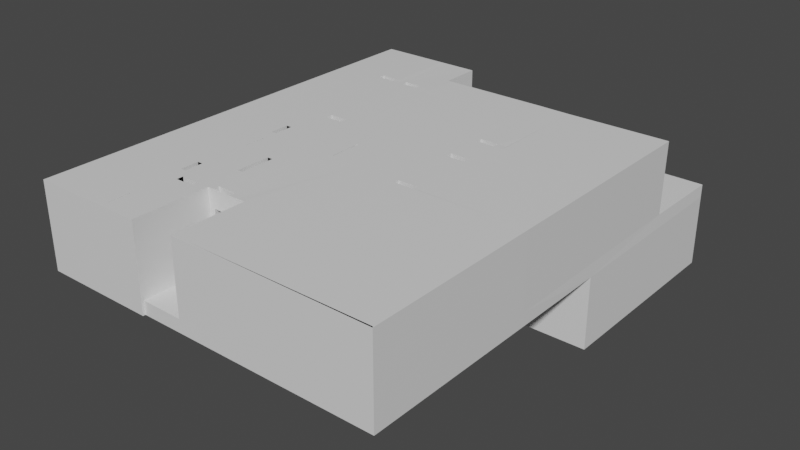 # Source: tanglewood2.blend  (saved by Blender 3.4.6; exported with 4.5.12 LTS)
import bpy
from mathutils import Matrix  # noqa: F401  (used for matrix-valued properties, if any)

bpy.ops.wm.read_factory_settings(use_empty=True)
scene = bpy.context.scene
scene.name = 'Scene'

# ---- collections
col_collection = bpy.data.collections.new('Collection'); scene.collection.children.link(col_collection)

# ---- materials (node trees are filled in below, after node groups)
mat_cool = bpy.data.materials.new('cool')
mat_cool.alpha_threshold = 0.0
mat_cool.use_transparent_shadow = False
mat_cool.roughness = 0.5
mat_cool.line_color = (0.0, 0.0, 0.0, 1.0)

# ---- node groups
ng_auto_smooth = bpy.data.node_groups.new('Auto Smooth', 'GeometryNodeTree')
_s = ng_auto_smooth.interface.new_socket(name='Geometry', in_out='OUTPUT', socket_type='NodeSocketGeometry')
_s = ng_auto_smooth.interface.new_socket(name='Geometry', in_out='INPUT', socket_type='NodeSocketGeometry')
_s = ng_auto_smooth.interface.new_socket(name='Angle', in_out='INPUT', socket_type='NodeSocketFloat')
_s.subtype = 'ANGLE'
_s.min_value = 0.0
_s.max_value = 3.142
ng_auto_smooth.is_modifier = True
_N = ng_auto_smooth.nodes; _L = ng_auto_smooth.links
n0 = _N.new('NodeGroupOutput'); n0.name = 'Group Output'; n0.location = (480, -100)
n1 = _N.new('NodeGroupInput'); n1.name = 'Group Input'; n1.location = (-420, -300)
n2 = _N.new('NodeGroupInput'); n2.name = 'Group Input.001'; n2.location = (-60, -100)
n3 = _N.new('GeometryNodeSetShadeSmooth'); n3.name = 'Set Shade Smooth'; n3.location = (120, -100)
n3.domain = 'EDGE'
n4 = _N.new('GeometryNodeSetShadeSmooth'); n4.name = 'Set Shade Smooth.001'; n4.location = (300, -100)
n5 = _N.new('GeometryNodeInputMeshEdgeAngle'); n5.name = 'Edge Angle'; n5.location = (-420, -220)
n6 = _N.new('GeometryNodeInputEdgeSmooth'); n6.name = 'Is Edge Smooth'; n6.location = (-60, -160)
n7 = _N.new('GeometryNodeInputShadeSmooth'); n7.name = 'Is Face Smooth'; n7.location = (-240, -340)
n8 = _N.new('FunctionNodeBooleanMath'); n8.name = 'Boolean Math'; n8.location = (-60, -220)
n9 = _N.new('FunctionNodeCompare'); n9.name = 'Compare'; n9.location = (-240, -180)
n9.operation = 'LESS_EQUAL'
_L.new(n5.outputs[0], n9.inputs[0])
_L.new(n4.outputs[0], n0.inputs[0])
_L.new(n1.outputs[1], n9.inputs[1])
_L.new(n9.outputs[0], n8.inputs[0])
_L.new(n7.outputs[0], n8.inputs[1])
_L.new(n2.outputs[0], n3.inputs[0])
_L.new(n6.outputs[0], n3.inputs[1])
_L.new(n3.outputs[0], n4.inputs[0])
_L.new(n8.outputs[0], n3.inputs[2])
n0.is_active_output = True

# ---- material node trees
mat_cool.use_nodes = True; mat_cool.node_tree.nodes.clear()
_N = mat_cool.node_tree.nodes; _L = mat_cool.node_tree.links
n0 = _N.new('ShaderNodeOutputMaterial'); n0.name = 'Material Output'; n0.location = (300, 300)
n1 = _N.new('ShaderNodeBsdfPrincipled'); n1.name = 'Principled BSDF'; n1.location = (10, 300)
n1.distribution = 'GGX'
n1.subsurface_method = 'RANDOM_WALK_SKIN'
n1.inputs[0].default_value = (0.7929, 0.7929, 0.7929, 1.0)
n1.inputs[3].default_value = 1.45
n1.inputs[27].default_value = (0.0, 0.0, 0.0, 1.0)
n1.inputs[28].default_value = 1.0
_L.new(n1.outputs[0], n0.inputs[0])
n0.is_active_output = True

# ---- world
world_world = bpy.data.worlds.new('World'); scene.world = world_world
world_world.use_nodes = True; world_world.node_tree.nodes.clear()
_N = world_world.node_tree.nodes; _L = world_world.node_tree.links
n0 = _N.new('ShaderNodeOutputWorld'); n0.name = 'World Output'; n0.location = (300, 300)
n1 = _N.new('ShaderNodeBackground'); n1.name = 'Background'; n1.location = (10, 300)
n1.inputs[0].default_value = (0.05088, 0.05088, 0.05088, 1.0)
_L.new(n1.outputs[0], n0.inputs[0])
n0.is_active_output = True
world_world.color = (0.05088, 0.05088, 0.05088)
world_world.use_sun_shadow = False
world_world.sun_shadow_jitter_overblur = 0.0

# ---- meshes
me_cube = bpy.data.meshes.new('Cube')
me_cube.from_pydata([(5.143, -5.012, 0.3766), (5.143, -5.012, 0.01712), (-4.626, 7.058, 0.3766), (-4.626, 7.058, 0.01712), (-4.626, -5.08, 0.3766), (-4.626, -5.08, 0.01712), (-4.626, -1.034, 0.01712), (5.143, -0.1394, 0.3766), (-4.626, -1.034, 0.3766), (1.316, 2.656, 0.01712), (0.2502, -0.1394, 0.3766), (1.533, -0.1394, 0.3766), (2.042, -0.1394, 0.3766), (0.2502, 0.008131, 0.3766), (0.3975, 0.008131, 0.3766), (2.319, -0.1208, 0.3766), (2.136, 0.008131, 0.3766), (-4.626, 2.838, 0.3766), (-4.626, 2.838, 0.01712), (0.2502, 1.775, 0.3766), (0.3975, 1.775, 0.3766), (2.319, 1.971, 0.3766), (2.136, 1.775, 0.3766), (-0.5516, 1.004, 0.3766), (0.3975, 1.971, 0.3766), (2.042, 1.971, 0.3766), (5.143, 2.656, 0.01712), (-1.48, 5.94, 0.3645), (2.319, 2.945, 0.3766), (2.319, 2.656, 0.01712), (2.056, 2.952, 0.3766), (2.056, 3.132, 0.3766), (1.533, 0.008131, 0.3766), (1.537, 1.775, 0.3766), (1.316, 1.971, 0.3766), (1.316, 2.952, 0.3766), (1.319, 3.135, 0.3795), (-0.3177, -5.012, 0.3766), (-0.3177, -5.012, 0.01712), (-0.5516, -2.782, 0.3766), (-0.3177, -0.1394, 0.3766), (-0.521, 0.008131, 0.3766), (-1.488, -5.08, 0.3766), (-1.488, -5.08, 0.01712), (-1.488, -0.983, 0.3766), (-1.488, 1.775, 0.3766), (-4.626, 5.118, 0.3766), (-4.626, 5.118, 0.01712), (5.116, 5.941, 0.3766), (-1.643, 5.942, 0.01712), (2.319, 6.286, 0.01712), (1.316, 6.283, 0.01712), (-1.635, 7.058, 0.01712), (-2.079, -5.06, 0.3766), (-1.613, 7.058, 0.3766), (-1.635, -0.983, 0.3766), (-1.635, 1.971, 0.3766), (-1.635, 5.118, 0.3766), (-2.555, -0.2443, 0.3766), (-2.555, 1.775, 0.3766), (-2.555, 1.971, 0.3766), (-2.555, 2.952, 0.3766), (-2.555, 5.118, 0.3766), (-2.575, -0.1394, 0.3766), (-2.703, 0.008131, 0.3766), (-2.703, 0.716, 0.3766), (-2.703, 5.118, 0.3766), (-1.84, 1.775, 0.3766), (-1.84, 1.971, 0.3766), (-3.167, -0.1394, 0.3766), (-1.488, -5.012, 0.01712), (-0.3177, -2.782, 0.3766), (-1.488, -2.782, 0.3766), (-1.642, -1.929, 0.3766), (-2.555, -2.703, 0.3766), (-2.703, -2.782, 0.3766), (-2.555, -2.201, 0.3766), (-0.3177, -2.961, 0.3766), (-1.488, -2.961, 0.3766), (-1.635, -3.14, 0.3766), (-2.334, -3.14, 0.3766), (-4.607, 7.032, 0.3766), (-4.426, -0.1394, 0.3766), (-4.603, 0.008131, 0.3766), (-4.426, 2.952, 0.3766), (-4.605, 5.118, 0.3766), (-4.426, -2.782, 0.3766), (-4.426, -3.14, 0.3766), (-0.3177, -1.461, 0.3766), (-1.495, -1.929, 0.3766), (-2.555, -0.7948, 0.3766), (-2.703, -1.461, 0.3766), (-4.426, -1.461, 0.3766), (1.556, 2.952, 0.3766), (-2.703, 2.838, 0.3766), (-4.603, 2.838, 0.3766), (1.319, 5.933, 0.3755), (-1.635, 4.933, 0.3766), (-2.777, 4.933, 0.3766), (-2.438, 4.933, 0.3766), (-4.426, 4.933, 0.3766), (2.315, 5.944, 0.3664), (-2.438, 5.118, 0.3766), (-2.777, 4.933, 2.377), (-3.316, -0.1394, 0.3766), (-3.276, 4.933, 0.3766), (-3.276, 5.118, 0.3766), (-2.777, 5.112, 2.377), (-2.777, 5.118, 0.3766), (-2.334, 1.775, 0.3766), (-2.334, 1.971, 0.3766), (-1.84, -3.14, 0.3766), (-1.944, 4.933, 0.3766), (-1.944, 5.118, 0.3766), (-2.555, -5.06, 0.3766), (-4.426, -5.06, 0.3766), (-0.5516, -2.961, 0.3766), (-1.635, -2.961, 0.3766), (-2.555, -2.961, 0.3766), (-2.703, -2.961, 0.3766), (-2.334, -2.961, 0.3766), (-3.167, -2.961, 0.3766), (-4.426, -2.961, 0.3766), (-3.316, -2.961, 0.3766), (-2.803, -2.961, 0.3766), (-1.84, -2.961, 0.3766), (-0.3177, -2.703, 0.3766), (-2.703, -2.703, 0.3766), (-0.3177, -2.201, 0.3766), (-2.703, -2.201, 0.3766), (-0.3177, -0.983, 0.3766), (-3.167, -0.983, 0.3766), (-4.426, -0.983, 0.3766), (-3.316, -0.983, 0.3766), (-4.626, 7.058, 2.377), (-1.613, 7.058, 2.377), (5.143, -0.1208, 2.377), (0.2502, -0.1394, 2.377), (1.533, -0.1394, 2.377), (2.042, -0.1394, 2.38), (0.3975, 0.008131, 2.377), (2.319, -0.1208, 2.377), (2.136, 0.008131, 2.377), (5.143, 1.775, 2.377), (0.3975, 1.775, 2.377), (2.319, 1.971, 2.377), (5.143, 1.971, 2.377), (5.143, 2.952, 2.377), (5.143, 3.132, 2.377), (2.319, 2.952, 2.377), (-1.488, 1.775, 2.377), (5.143, 5.941, 2.377), (-1.635, 1.971, 2.377), (-2.555, 1.775, 2.377), (-2.555, 1.971, 2.377), (-2.555, 2.952, 2.377), (-2.703, 0.716, 2.377), (5.143, -5.012, 2.377), (-4.426, 2.952, 2.377), (5.143, 2.838, 2.377), (-2.703, 2.838, 2.377), (-4.603, 2.838, 2.377), (2.318, 5.908, 2.373), (1.324, 5.918, 2.376), (-1.48, 5.918, 2.379), (-1.635, 4.933, 2.377), (-4.426, 4.933, 2.377), (-4.626, 5.118, 2.377), (-1.635, 5.118, 2.377), (-4.605, 5.118, 2.377), (-3.276, 4.933, 2.377), (-3.276, 5.118, 2.377), (-2.334, 1.775, 2.377), (-2.334, 1.971, 2.377), (-1.84, 1.775, 2.377), (-1.84, 1.971, 2.377), (-1.944, 4.933, 2.377), (-1.944, 5.118, 2.377), (0.0136, -0.1394, 0.3766), (0.0136, 0.008131, 0.3766), (0.0136, -2.782, 0.3766), (0.0136, -3.14, 0.3766), (0.0136, -1.461, 0.3766), (0.0136, -2.961, 0.3766), (0.0136, -2.703, 0.3766), (0.0136, -2.201, 0.3766), (0.0136, -0.983, 0.3766), (2.042, 0.008131, 0.3766), (2.042, 1.775, 0.3766), (1.556, 3.132, 0.3766), (1.537, 1.971, 0.3766), (0.2502, 1.004, 0.3766), (-0.5171, 1.004, 0.3766), (-1.488, 1.004, 0.3766), (-2.555, 1.004, 0.3766), (0.0136, 1.004, 0.3766), (0.2502, 0.716, 0.3766), (-0.5516, 0.2327, 0.3766), (-2.555, 0.716, 0.3766), (0.2502, 0.189, 0.3766), (-2.555, 0.189, 0.3766), (-2.703, 0.189, 0.3766), (0.3975, 1.971, 2.377), (1.537, 1.775, 2.377), (1.537, 1.971, 2.377), (-0.521, 0.008131, 2.377), (-0.3177, -2.961, 2.377), (-0.3177, -5.012, 2.377), (0.0136, 0.008131, 2.377), (-0.5516, 1.004, 2.377), (-0.5171, 1.004, 2.377), (0.0136, 1.004, 2.377), (-1.635, -4.063, 0.3766), (-2.555, -4.063, 0.3766), (-1.488, -5.08, 2.377), (-1.635, -2.961, 2.377), (-1.635, -3.14, 2.377), (-1.84, -3.14, 2.377), (-2.079, -5.06, 2.377), (-1.84, -2.961, 2.377), (-1.495, -1.929, 2.377), (-1.642, -1.929, 2.377), (-1.488, -4.063, 2.377), (-1.635, -4.063, 2.377), (-2.555, -4.063, 2.377), (-2.555, -4.297, 0.3766), (-2.555, -4.856, 0.3766), (-4.626, -5.08, 2.377), (-2.555, -2.703, 2.377), (-2.703, -2.782, 2.377), (-2.334, -3.14, 2.377), (-4.426, -2.782, 2.377), (-4.426, -3.14, 2.377), (-2.555, -1.461, 2.377), (-2.703, -1.461, 2.377), (-4.426, -1.461, 2.377), (-2.555, -5.06, 2.377), (-4.426, -5.06, 2.377), (-2.555, -2.961, 2.377), (-2.334, -2.961, 2.377), (-2.703, -2.703, 2.377), (-2.555, -2.201, 2.377), (-2.703, -2.201, 2.377), (-3.167, -0.983, 2.377), (-2.555, -4.297, 2.377), (-2.555, -4.856, 2.377), (-4.426, -0.7948, 0.3766), (-3.316, -0.7948, 0.3766), (-4.426, -0.2443, 0.3766), (-3.316, -0.2443, 0.3766), (-1.488, -2.961, 0.4156), (-0.5516, -2.961, 0.4156), (-0.5516, -2.782, 0.4156), (-1.488, -2.782, 0.4156), (-4.626, -0.983, 2.377), (-1.488, -0.983, 2.377), (-1.635, -0.983, 2.377), (-2.555, -0.2443, 2.377), (-2.575, -0.1394, 2.377), (-2.703, 0.008131, 2.377), (-3.167, -0.1394, 2.377), (-4.603, 0.008131, 2.377), (-1.488, 1.004, 2.377), (-2.555, 1.004, 2.377), (-2.555, 0.716, 2.377), (-2.555, 0.189, 2.377), (-2.703, 0.189, 2.377), (-2.555, -0.7948, 2.377), (2.136, 1.775, 2.377), (2.042, 1.971, 2.377), (2.042, 1.775, 2.377), (1.533, 0.008131, 2.377), (2.056, 3.132, 2.377), (2.056, 2.952, 2.377), (1.316, 2.952, 2.377), (1.556, 2.952, 2.377), (1.316, 3.132, 2.377), (1.556, 3.132, 2.377), (-4.626, 2.838, 2.377), (1.316, 8.276, 0.3766), (5.143, 8.276, 0.3766), (5.143, 8.276, 0.01712), (1.316, 8.276, 0.01712), (5.143, 2.656, -1.983), (2.319, 2.656, -1.983), (1.316, 8.276, -1.983), (5.143, 8.276, -1.983), (2.321, 3.282, 0.3771), (1.319, 3.282, 0.3771), (2.319, 3.282, 0.2271), (1.316, 3.282, 0.2271), (2.319, 3.482, 0.2271), (1.316, 3.482, 0.2271), (2.319, 3.482, 0.07712), (1.316, 3.482, 0.07712), (2.319, 3.682, 0.07712), (1.316, 3.682, 0.07712), (2.319, 3.682, -0.07288), (1.316, 3.682, -0.07288), (2.319, 3.882, -0.07288), (1.316, 3.882, -0.07288), (2.319, 3.882, -0.2229), (1.316, 3.882, -0.2229), (2.319, 4.082, -0.2229), (1.316, 4.082, -0.2229), (2.319, 4.082, -0.3729), (1.316, 4.082, -0.3729), (2.319, 4.282, -0.3729), (1.316, 4.282, -0.3729), (2.319, 4.282, -0.5229), (1.316, 4.282, -0.5229), (2.319, 4.482, -0.5229), (1.316, 4.482, -0.5229), (2.319, 4.482, -0.6729), (1.316, 4.482, -0.6729), (2.319, 4.682, -0.6729), (1.316, 4.682, -0.6729), (2.319, 4.682, -0.8229), (1.316, 4.682, -0.8229), (2.319, 4.882, -0.8229), (1.316, 4.882, -0.8229), (2.319, 4.882, -0.9729), (1.316, 4.882, -0.9729), (2.319, 5.082, -0.9729), (1.316, 5.082, -0.9729), (2.319, 5.082, -1.123), (1.316, 5.082, -1.123), (2.319, 5.282, -1.123), (1.316, 5.282, -1.123), (2.319, 5.282, -1.273), (1.316, 5.282, -1.273), (2.319, 5.482, -1.273), (1.316, 5.482, -1.273), (2.319, 5.482, -1.423), (1.316, 5.482, -1.423), (2.319, 5.682, -1.423), (1.316, 5.682, -1.423), (2.319, 5.682, -1.573), (1.316, 5.682, -1.573), (2.319, 5.882, -1.573), (1.316, 5.882, -1.573), (2.319, 5.885, -1.724), (1.316, 3.283, -1.958), (1.316, 5.882, -1.721), (2.319, 6.085, -1.724), (1.316, 6.082, -1.721), (2.319, 6.085, -1.874), (1.316, 6.082, -1.871), (2.319, 6.285, -1.874), (1.316, 6.282, -1.871), (2.319, 6.285, -1.983), (1.316, 6.282, -1.972), (1.327, 3.943, 2.376), (1.336, 3.132, 2.377), (1.324, 5.94, 2.376), (-1.635, 0.9838, 0.3766), (-2.555, 0.9838, 0.3766), (-1.635, 0.9838, 2.377), (-2.555, 0.9838, 2.377), (-2.079, -4.082, 0.3766), (-2.535, -4.082, 0.3766), (-2.079, -4.082, 2.377), (-2.535, -5.06, 0.3766), (-2.535, -4.856, 0.3766), (-1.488, -5.009, 0.3766), (-2.535, -4.297, 0.3766), (-2.535, -4.856, 2.377), (-2.535, -5.06, 2.377), (-2.535, -4.297, 2.377), (0.2502, -4.971, 0.3766), (0.2502, -4.971, 2.377), (5.116, 5.92, 2.377), (-2.575, -0.7948, 0.3766), (-2.575, -0.983, 0.3766), (-2.575, -0.2443, 0.3766), (-2.575, -0.7948, 2.377), (-2.575, -0.983, 2.377), (-2.575, -0.2443, 2.377), (-1.635, 7.032, 0.3766), (-2.703, 7.032, 0.3766), (-2.555, 7.032, 0.3766), (-2.703, 7.032, 2.377), (-2.555, 7.032, 2.377), (-1.635, 7.032, 2.377), (-4.607, 7.032, 2.377), (-2.703, 5.112, 2.377), (-1.613, 5.941, 0.3766), (-1.613, 5.941, 2.377), (2.5, 2.656, 0.01712), (2.5, 6.285, 0.01712), (2.5, 2.656, -1.983), (2.5, 6.285, -1.983), (2.309, 3.932, 2.373), (2.302, 3.133, 2.371), (2.333, 5.929, 2.373), (1.316, 5.929, 0.01712), (-2.555, 5.118, 2.37), (-2.438, 4.933, 2.37), (-2.438, 5.118, 2.37), (2.042, 0.008131, 2.38), (-0.5516, 0.7904, 0.3766), (-0.5171, 0.7904, 0.3766), (-0.5516, 0.9404, 2.377), (-0.5171, 0.9404, 2.377), (-0.521, 0.2327, 0.3766), (-0.5516, 0.08266, 2.377), (-0.521, 0.08266, 2.377), (5.12, -4.995, 0.3766), (5.12, -0.1394, 0.3766), (5.12, -0.1208, 2.377), (5.12, -4.977, 2.377), (-2.535, -4.082, 2.377), (-0.5516, -2.961, 2.372), (-0.5516, -2.782, 2.372), (-0.7972, -2.961, 0.4156), (-0.7972, -2.782, 0.4156), (-0.7972, -2.961, 2.372), (-0.7972, -2.782, 2.372), (-1.488, -2.961, 2.376), (-1.488, -2.782, 2.376), (-1.317, -2.782, 0.4156), (-1.317, -2.961, 0.4156), (-1.317, -2.782, 2.376), (-1.317, -2.961, 2.376), (-2.777, 4.933, 1.877), (-2.777, 5.112, 1.877), (-3.276, 5.118, 1.877), (-3.276, 4.933, 1.877), (-2.334, 1.971, 1.877), (-2.334, 1.775, 1.877), (-1.944, 5.118, 1.877), (-1.944, 4.933, 1.877), (-1.839, 1.971, 1.877), (-1.84, 1.775, 1.877), (-1.839, -2.961, 1.877), (-1.839, -3.14, 1.877), (-2.703, 0.716, 1.877), (-2.555, 0.716, 1.877), (-2.703, -2.201, 1.877), (-2.555, -2.201, 1.877), (-2.703, 0.189, 1.877), (-2.555, 0.189, 1.877), (2.056, 3.132, 1.877), (2.056, 2.952, 1.877), (1.555, 3.132, 1.877), (1.556, 2.952, 1.877), (1.537, 1.775, 1.877), (1.537, 1.971, 1.877), (-1.494, -1.929, 1.877), (-1.641, -1.929, 1.877), (-2.334, -2.961, 1.877), (-2.334, -3.14, 1.877), (-2.703, -2.703, 1.877), (-2.555, -2.703, 1.877), (-1.487, -0.983, 1.877), (-1.634, -0.983, 1.877), (2.042, 1.971, 1.877), (2.042, 1.775, 1.874), (-2.534, -4.297, 1.877), (-2.555, -4.297, 1.877), (-2.534, -4.856, 1.877), (-2.555, -4.856, 1.877), (-2.574, -0.2443, 1.877), (-2.555, -0.2443, 1.877), (-2.574, -0.7948, 1.877), (-2.555, -0.7948, 1.877), (-2.438, 5.118, 1.87), (-2.438, 4.933, 1.87), (2.042, 0.008131, 1.88), (2.042, -0.1394, 1.88), (-0.5509, 0.7904, 1.877), (-0.5165, 0.7904, 1.877), (-0.5516, 0.2327, 1.877), (-0.521, 0.2327, 1.877), (1.533, -0.1394, 1.877), (1.531, 0.008131, 1.877), (-2.334, 1.775, 0.3979), (-1.84, 1.775, 0.3979), (-2.334, 1.971, 0.3979), (-1.84, 1.971, 0.3979), (2.053, 2.952, 0.3979), (1.555, 2.952, 0.3979), (-2.438, 5.118, 0.3902), (-2.438, 4.933, 0.3893), (-3.276, 5.118, 0.3916), (-3.276, 4.933, 0.3916), (-1.944, 4.933, 0.3916), (-1.944, 5.118, 0.3916), (-1.84, -2.961, 0.3979), (-1.84, -3.14, 0.3979), (-2.334, -2.961, 0.3979), (-2.703, -2.201, 0.3979), (-2.703, -2.703, 0.3979), (1.532, -0.1394, 0.3979), (2.042, -0.1394, 0.3979), (-2.555, 0.716, 0.3979), (-2.555, 0.189, 0.3979), (-2.703, 0.189, 0.3979), (1.537, 1.971, 0.3979), (1.537, 1.775, 0.3979), (-2.555, -4.297, 0.3979), (-2.555, -4.856, 0.3979), (1.556, 3.132, 0.3979), (-2.555, -2.201, 0.3979), (-2.334, -3.14, 0.3979), (-2.575, -0.7948, 0.3979), (-2.555, -0.7948, 0.3979), (-2.575, -0.2443, 0.3979), (2.057, 3.132, 0.3979), (2.042, 1.971, 0.3979), (2.042, 1.775, 0.3979), (-2.535, -4.297, 0.3979), (-2.535, -4.856, 0.3979), (-2.777, 5.118, 0.3909), (-2.777, 4.933, 0.3903), (2.042, 0.008131, 0.3979), (1.532, 0.008131, 0.3979), (-2.555, -2.703, 0.3979), (-2.703, 0.716, 0.3979), (-2.555, -0.2443, 0.3979), (-0.7972, -2.782, 1.873), (-0.7972, -2.961, 1.873), (-1.317, -2.782, 1.876), (-1.317, -2.961, 1.876), (2.319, 3.135, 0.3766), (0.3975, 0.008131, 1.877), (0.3975, 1.775, 1.877), (0.2502, -0.1394, 1.877), (2.319, 1.971, 1.877), (0.3975, 0.008131, 1.502), (1.533, -0.1394, 1.502), (0.3975, 1.971, 1.877), (0.0136, 0.008131, 1.877), (-0.521, 0.008131, 1.877), (0.0136, 1.004, 1.877), (-0.5171, 1.004, 1.877), (-0.5516, 1.004, 1.877), (-0.5516, -2.916, 1.873), (0.3975, 1.775, 1.502), (0.2502, -0.1394, 1.502), (1.537, 1.971, 1.502), (1.537, 1.775, 1.502), (1.532, 0.008131, 1.502), (-0.5516, -2.961, 1.873), (-0.5516, -2.782, 1.873), (-1.635, 1.971, 1.877), (-1.635, 4.933, 1.877), (-1.488, -2.961, 1.876), (-1.488, -2.782, 1.876), (-4.426, 4.933, 1.877), (-1.488, 1.775, 1.877), (2.306, 3.133, 1.872), (-4.426, 2.952, 1.877), (-2.555, 2.952, 1.877), (1.316, 2.952, 1.877), (-4.426, 2.952, 0.3916), (-2.703, 5.114, 1.882), (-2.555, 1.775, 1.877), (-2.555, 1.971, 1.877), (-2.334, 1.775, 0.3916), (-2.555, 5.118, 1.876), (-2.555, 1.775, 0.3916), (-2.555, 1.971, 0.3916), (-2.555, 2.952, 0.3916), (-4.426, 4.933, 0.3916), (-2.334, 1.971, 0.3916), (-1.635, 4.933, 0.3916), (-2.703, 5.118, 0.3966), (-2.555, 5.118, 0.3965), (-1.48, 5.899, 0.3847), (-1.84, 1.775, 0.3916), (-1.84, 1.971, 0.3916), (-1.488, 1.775, 0.3916), (-1.635, 1.971, 0.3916)], [(51, 395), (28, 524)], [(47, 46, 2, 3), (15, 12, 16), (7, 15, 12), (32, 14, 11), (14, 13, 10, 11), (83, 82, 8), (20, 19, 191, 196, 199, 13, 14), (33, 20, 14, 32), (28, 21, 15, 7), (21, 15, 16, 22), (21, 22, 25), (34, 24, 20, 33), (24, 23, 19, 20), (6, 8, 17, 18), (95, 17, 83), (29, 26, 1), (26, 7, 1), (27, 23, 24), (35, 27, 24, 34), (28, 93, 25, 21), (36, 27, 35), (100, 84, 17, 46), (26, 48, 7), (96, 27, 36), (48, 101, 28, 7), (189, 36, 35, 93), (93, 35, 34, 190), (190, 34, 33), (41, 197, 39), (41, 39, 40), (37, 364, 70, 38), (1, 0, 37, 38), (179, 41, 40, 178), (27, 45, 23), (197, 44, 39), (364, 42, 43, 70), (81, 2, 46, 85), (27, 56, 97), (27, 45, 56), (99, 98, 61), (61, 60, 110), (110, 109, 59, 60), (198, 200, 58, 55), (53, 114, 42), (513, 108, 98, 514), (61, 60, 65, 94), (60, 59, 65), (200, 58, 64, 201), (58, 63, 64), (112, 99, 61), (64, 63, 69), (74, 75, 127), (89, 72, 73), (39, 89, 72), (184, 126, 71, 180), (126, 39, 71), (124, 80, 121), (372, 90, 506, 505), (118, 80, 119), (120, 80, 118), (78, 79, 117), (116, 78, 77), (183, 77, 181), (122, 87, 4), (123, 80, 87, 122), (3, 49, 47), (47, 49, 6, 18), (3, 2, 54, 52), (379, 81, 85, 106, 108, 66), (105, 100, 84, 61), (94, 95, 83, 65), (65, 83, 64), (64, 104, 82, 83), (43, 42, 4, 5), (114, 115, 4, 42), (133, 91, 92, 132), (132, 92, 4, 8), (9, 1, 70), (130, 39, 88), (186, 130, 88, 182), (39, 44, 89), (44, 55, 73, 89), (55, 90, 76), (61, 94, 95, 84), (28, 30, 93), (84, 95, 17), (106, 105, 100, 85), (226, 363, 512, 501), (466, 560, 396, 398), (27, 97, 57), (18, 17, 46, 47), (395, 49, 27, 96), (85, 100, 46), (62, 102, 113), (66, 85, 106), (127, 74, 517, 492), (131, 91, 133), (64, 69, 104), (98, 105, 61), (381, 379, 66, 567, 556, 385), (121, 80, 123), (3, 52, 49), (49, 9, 6), (5, 70, 43), (119, 80, 124), (201, 65, 64), (103, 385, 107), (58, 374, 507, 519), (61, 110, 68), (57, 62, 113), (57, 97, 112, 113), (55, 76, 73), (117, 79, 111, 125), (62, 57, 378, 380), (97, 112, 61, 56), (56, 61, 68), (56, 45, 67, 68), (226, 115, 114), (78, 364, 37, 77), (181, 77, 37, 0), (73, 76, 125, 117), (75, 119, 124), (75, 121, 123), (75, 123, 122, 86), (86, 122, 4), (71, 39, 116, 77), (180, 71, 77, 183), (72, 78, 250, 253), (72, 78, 117, 73), (76, 74, 118, 120), (74, 118, 119, 75), (76, 120, 125), (75, 124, 121), (129, 91, 75, 127), (91, 86, 75), (128, 39, 126), (185, 128, 126, 184), (113, 102, 482, 487), (182, 88, 128, 185), (88, 39, 128), (131, 133, 247), (178, 40, 130, 186), (40, 39, 130), (7, 12, 10, 0), (1, 7, 0), (246, 132, 8), (247, 133, 132, 246), (409, 410, 370), (5, 4, 8, 6), (54, 378, 380), (135, 381, 382), (135, 382, 383), (54, 135, 383, 378), (162, 394, 392), (525, 526, 144, 140), (552, 549, 166, 158), (113, 487, 430, 177, 168, 57), (546, 545, 152, 165), (21, 528, 145, 141, 15), (22, 16, 142, 268), (163, 352, 354), (528, 456, 269, 145), (552, 158, 155, 553), (27, 387, 164), (35, 93, 445, 554), (48, 371, 162, 101), (387, 27, 386), (475, 525, 140, 271), (431, 546, 165, 176), (446, 203, 144, 526), (148, 151, 371, 136), (94, 65, 156, 160), (85, 46, 167, 169), (27, 164, 150, 569), (272, 393, 551, 442), (31, 30, 443, 442), (35, 554, 274, 276, 36), (12, 15, 141, 139), (569, 150, 550, 572), (94, 160, 161, 95), (427, 170, 166, 549), (134, 167, 169), (433, 550, 150, 174), (106, 85, 169, 171, 426, 484), (432, 175, 152, 545), (557, 429, 172, 153), (527, 474, 138, 137), (558, 154, 173, 428), (553, 155, 154, 558), (149, 162, 392, 393), (168, 387, 135), (147, 148, 136), (36, 276, 353), (137, 370, 369, 10, 539, 527), (10, 178, 186), (10, 182, 185), (10, 185, 184), (10, 180, 183), (70, 1, 38), (10, 181, 0), (10, 186, 182), (10, 183, 181), (10, 184, 180), (199, 179, 13), (13, 179, 178, 10), (12, 11, 10), (190, 33, 499, 498), (442, 551, 524, 31), (9, 29, 1), (99, 112, 486, 483), (188, 33, 32, 187), (12, 187, 515, 494), (93, 190, 25), (25, 190, 498, 509), (110, 109, 476, 478), (25, 22, 188), (22, 188, 187, 16), (16, 187, 399, 142), (19, 23, 195, 191), (45, 67, 193), (67, 109, 193), (370, 138, 139, 409), (137, 138, 370), (59, 194, 65), (109, 59, 194, 193), (23, 45, 193), (23, 192, 195), (83, 17, 8), (191, 195, 179, 196), (138, 271, 475, 474), (268, 142, 399, 271), (195, 192, 41, 179), (196, 179, 199), (270, 268, 271, 203), (203, 271, 140, 144), (76, 129, 491, 503), (447, 531, 202, 204), (532, 533, 205, 208), (77, 206, 412, 116), (534, 532, 208, 211), (535, 534, 211, 210), (0, 157, 207, 37), (23, 192, 401, 400), (41, 39, 197, 404), (39, 116, 412, 537), (77, 37, 207, 206), (5, 6, 9), (91, 92, 86), (92, 86, 4), (9, 70, 5), (87, 115, 4), (78, 212, 79), (80, 213, 212), (111, 80, 212), (80, 87, 115, 213), (79, 111, 212), (79, 212, 223, 216), (117, 125, 219, 215), (213, 212, 359), (89, 73, 221, 220), (72, 89, 220, 418), (42, 78, 222, 214), (73, 215, 221), (72, 418, 78), (111, 217, 219, 125), (117, 215, 73), (78, 418, 222), (111, 79, 216, 217), (213, 115, 225), (225, 115, 226), (192, 23, 197, 41), (23, 193, 44, 197), (193, 44, 55), (193, 194, 198), (194, 198, 65), (193, 198, 55), (265, 266, 440, 441), (145, 269, 273, 149), (86, 231, 229, 75), (91, 129, 242, 234), (214, 218, 236), (87, 80, 230, 232), (80, 120, 239, 230), (115, 87, 232, 237), (376, 373, 131, 243), (76, 241, 242, 129), (360, 365, 359), (120, 118, 238, 239), (74, 127, 240, 228), (225, 213, 365), (127, 75, 229, 240), (92, 235, 231, 86), (76, 90, 233, 241), (74, 228, 238, 118), (42, 214, 227, 4), (92, 91, 234, 235), (273, 269, 204, 275), (249, 247, 246, 248), (248, 246, 8), (55, 58, 90), (385, 556, 425, 107), (156, 264, 437, 436), (131, 247, 249), (69, 131, 249, 104), (274, 275, 204, 202), (63, 69, 131), (82, 248, 8), (104, 249, 248, 82), (163, 276, 164), (194, 263, 264, 198), (83, 8, 254, 261), (201, 64, 259, 266), (95, 161, 278, 17), (90, 373, 372), (83, 261, 259, 64), (257, 258, 377), (65, 198, 264, 156), (131, 69, 260, 243), (200, 201, 266, 265), (262, 263, 358, 357), (69, 63, 258, 260), (44, 255, 256, 55), (200, 265, 257, 58), (194, 193, 355, 356), (193, 262, 255, 44), (63, 58, 257, 258), (531, 24, 23, 536), (22, 268, 270, 457, 510, 188), (188, 457, 270, 269, 456, 25), (149, 272, 273), (554, 445, 275, 274), (272, 149, 393), (36, 276, 277, 444, 189), (30, 28, 149, 273, 443), (46, 17, 278, 167), (8, 4, 227, 254), (275, 277, 276, 274), (204, 202, 144, 203), (210, 144, 202, 209), (211, 144, 210), (208, 144, 211), (144, 208, 140), (138, 271, 140), (138, 140, 208, 137), (412, 137, 208), (137, 412, 206), (206, 207, 137), (214, 223, 218), (222, 223, 214), (222, 418, 216, 223), (216, 215, 219, 217), (418, 215, 216), (418, 220, 221, 215), (230, 239, 238), (231, 232, 238), (229, 238, 228, 240), (231, 238, 229), (230, 238, 232), (235, 227, 232, 231), (232, 227, 237), (257, 265, 258), (266, 259, 258, 265), (258, 259, 260), (259, 261, 260), (260, 261, 254, 243), (254, 235, 234, 243), (254, 227, 235), (234, 233, 376, 243), (241, 233, 234, 242), (153, 263, 194, 59, 561, 557), (264, 263, 156), (156, 263, 153), (172, 173, 154, 153), (156, 153, 154), (154, 155, 160, 156), (155, 158, 161, 160), (278, 161, 158), (166, 167, 278, 158), (167, 166, 169), (170, 171, 169, 166), (165, 168, 177, 176), (164, 168, 165), (150, 164, 165, 152), (150, 152, 175, 174), (268, 269, 270), (145, 269, 268), (141, 145, 268, 142), (141, 142, 139), (142, 16, 12, 139), (262, 256, 255), (282, 279, 280, 281), (26, 50, 282, 281), (51, 96, 279, 282), (101, 48, 280, 279), (96, 101, 279), (50, 51, 282), (48, 26, 281, 280), (276, 274, 150, 164), (150, 274, 202), (78, 116, 251, 250), (39, 72, 253, 252), (29, 26, 283, 284), (282, 51, 285), (281, 282, 285, 286), (281, 286, 283, 26), (31, 287, 288, 189), (31, 524, 287), (189, 288, 36), (287, 289, 290, 288), (288, 290, 36), (28, 289, 287), (289, 291, 292, 290), (292, 291, 293, 294), (252, 253, 250, 251), (293, 295, 296, 294), (295, 297, 298, 296), (297, 299, 300, 298), (299, 301, 302, 300), (301, 303, 304, 302), (303, 305, 306, 304), (305, 307, 308, 306), (307, 309, 310, 308), (309, 311, 312, 310), (311, 313, 314, 312), (313, 315, 316, 314), (315, 317, 318, 316), (317, 319, 320, 318), (319, 321, 322, 320), (321, 323, 324, 322), (323, 325, 326, 324), (325, 327, 328, 326), (327, 329, 330, 328), (329, 331, 332, 330), (331, 333, 334, 332), (333, 335, 336, 334), (335, 337, 338, 336), (337, 339, 340, 338), (285, 51, 9, 342), (116, 39, 252, 251), (26, 29, 50), (50, 29, 28, 101), (101, 96, 51, 50), (51, 96, 36, 9), (340, 339, 341, 343), (341, 344, 345, 343), (344, 346, 347, 345), (346, 348, 349, 347), (285, 351, 350), (348, 350, 351, 349), (286, 285, 350, 284, 283), (96, 354, 352), (36, 96, 352, 353), (276, 353, 352, 163), (356, 355, 357, 358), (263, 194, 356, 358), (361, 224, 411), (361, 411, 360, 359), (223, 224, 361), (212, 223, 361, 359), (368, 365, 360, 411), (53, 362, 367, 218), (53, 359, 365, 363), (114, 115, 237, 236), (227, 236, 237), (227, 214, 236), (362, 363, 366, 367), (368, 411, 224), (244, 225, 365, 368), (245, 236, 367, 366), (226, 245, 366, 363), (224, 244, 368), (114, 226, 363, 362), (410, 370, 157), (0, 157, 370, 369), (48, 371, 151), (48, 7, 136, 371), (159, 147, 136), (143, 146, 136), (146, 159, 136), (15, 141, 136, 7), (139, 12, 7, 136), (136, 7, 408, 409), (137, 207, 370), (245, 226, 114, 236), (225, 244, 224, 213), (223, 212, 213, 224), (374, 377, 258, 63), (373, 376, 375, 372), (58, 257, 377, 374), (267, 90, 372, 375), (58, 374, 63), (233, 267, 375, 376), (90, 233, 376, 373), (90, 267, 233), (193, 194, 263, 262), (384, 169, 85, 81), (46, 2, 85), (379, 380, 382, 381), (378, 383, 382, 380), (379, 381, 384, 81), (81, 384, 134, 2), (54, 380, 379), (134, 169, 384), (81, 54, 379), (135, 134, 384, 381), (54, 135, 387, 386), (57, 168, 387, 386), (54, 386, 57), (46, 167, 134, 2), (135, 54, 2, 134), (168, 383, 378, 57), (95, 161, 261, 83), (278, 254, 261, 161), (278, 17, 8, 254), (101, 394, 162), (390, 391, 389, 388), (350, 50, 389, 391), (209, 150, 202), (50, 29, 388, 389), (284, 29, 50, 350), (101, 28, 393, 392), (101, 392, 394), (28, 149, 393), (394, 149, 28, 101), (96, 36, 276, 354), (151, 136, 7, 48), (96, 27, 387, 354), (387, 164, 163, 354), (49, 395, 9), (164, 27, 96, 163), (394, 101, 96, 354), (385, 103, 396), (383, 168, 135), (396, 560, 568, 62, 380, 382), (66, 98, 108), (385, 396, 382, 381), (398, 396, 103, 397), (567, 66, 108, 513), (424, 467, 397, 103), (93, 189, 444, 445), (394, 151, 48, 101), (101, 392, 352, 96), (142, 399, 139), (187, 12, 139, 399), (535, 210, 403, 471), (536, 23, 400, 470), (210, 209, 402, 403), (533, 41, 404, 473), (412, 205, 406, 405), (537, 412, 405, 472), (394, 354, 352, 392), (136, 141, 139), (136, 141, 145), (136, 145, 149), (136, 149, 162, 394, 151, 371), (205, 412, 208), (256, 357, 355, 55), (256, 262, 357), (392, 393, 272), (392, 272, 352), (277, 353, 352), (352, 272, 277), (407, 410, 409, 408), (0, 157, 410, 407), (7, 0, 407, 408), (157, 136, 409, 410), (136, 157, 0, 7), (410, 407, 369, 370), (374, 63, 131), (373, 372, 374, 131), (164, 387, 168), (27, 49, 386), (54, 386, 49, 52), (218, 361, 359, 53), (361, 218, 223), (90, 58, 519, 506), (362, 53, 363), (370, 207, 157, 410), (417, 416, 521, 520), (405, 220, 255), (402, 405, 255, 262), (406, 211, 208, 205), (210, 211, 406, 403), (267, 375, 464, 465), (402, 262, 150, 209), (263, 174, 150, 262), (153, 172, 174, 263), (377, 257, 463, 462), (155, 175, 173, 154), (155, 176, 165, 152, 175), (264, 265, 441, 437), (166, 170, 103, 155), (155, 158, 166), (266, 156, 436, 440), (384, 381, 171, 169), (381, 385, 107, 171), (155, 103, 397, 176), (382, 383, 398, 396), (177, 398, 383, 168), (261, 161, 160), (266, 259, 261, 160, 156), (230, 239, 450, 451), (264, 358, 357, 256), (265, 264, 256), (256, 257, 265), (258, 377, 243, 260), (375, 376, 243, 377), (204, 269, 456, 447), (267, 257, 256, 233), (366, 245, 461, 460), (233, 256, 221, 241), (221, 215, 219, 241), (241, 239, 238, 228), (241, 219, 239), (402, 403, 471, 470), (240, 229, 231, 242), (234, 242, 231, 235), (398, 177, 430, 466), (217, 216, 223, 230), (232, 230, 223, 224), (224, 244, 237, 232), (245, 236, 237, 244), (368, 366, 460, 458), (366, 368, 411, 361), (361, 218, 367, 366), (544, 520, 417, 413), (570, 572, 550, 433), (413, 417, 416, 412), (251, 252, 415, 414), (543, 521, 414, 251), (547, 250, 421, 523), (571, 432, 545, 573), (250, 253, 420, 421), (548, 419, 422, 522), (419, 418, 423, 422), (475, 468, 469, 474), (446, 447, 456, 457), (444, 442, 443, 445), (472, 470, 471, 473), (432, 433, 429, 428), (466, 430, 431, 467), (427, 426, 425, 424), (436, 437, 441, 440), (462, 463, 465, 464), (448, 449, 455, 454), (438, 439, 453, 452), (434, 435, 451, 450), (460, 461, 459, 458), (273, 275, 445, 443), (406, 405, 472, 473), (255, 220, 448, 454), (375, 377, 462, 464), (203, 204, 447, 446), (257, 267, 465, 463), (405, 402, 470, 472), (256, 255, 454, 455), (277, 272, 442, 444), (397, 398, 466, 467), (272, 273, 443, 442), (221, 256, 455, 449), (403, 406, 473, 471), (219, 217, 435, 434), (271, 399, 468, 475), (170, 171, 426, 427), (275, 277, 444, 445), (241, 228, 453, 439), (174, 172, 429, 433), (139, 138, 474, 469), (173, 175, 432, 428), (242, 241, 439, 438), (239, 219, 434, 450), (399, 139, 469, 468), (172, 173, 428, 429), (240, 242, 438, 452), (177, 176, 431, 430), (107, 103, 424, 425), (175, 174, 433, 432), (217, 230, 451, 435), (176, 397, 467, 431), (228, 240, 452, 453), (103, 170, 427, 424), (270, 203, 446, 457), (171, 107, 425, 426), (220, 221, 449, 448), (245, 244, 459, 461), (269, 270, 457, 456), (244, 368, 458, 459), (488, 490, 504, 489), (487, 482, 483, 486), (513, 484, 485, 514), (479, 478, 476, 477), (503, 491, 492, 517), (515, 493, 494), (515, 516, 493), (509, 498, 499, 510), (508, 502, 481), (508, 481, 480), (495, 518, 497, 496), (519, 507, 505, 506), (511, 500, 501, 512), (120, 80, 504, 490), (112, 113, 487, 486), (105, 98, 514, 485), (111, 125, 488, 489), (188, 25, 509, 510), (363, 365, 511, 512), (125, 120, 490, 488), (198, 65, 518, 495), (30, 31, 508, 480), (106, 105, 485, 484), (109, 67, 477, 476), (31, 189, 502, 508), (93, 30, 480, 481), (65, 201, 497, 518), (187, 32, 516, 515), (200, 198, 495, 496), (68, 110, 478, 479), (74, 76, 503, 517), (32, 11, 493, 516), (129, 127, 492, 491), (67, 68, 479, 477), (374, 372, 505, 507), (33, 188, 510, 499), (225, 226, 501, 500), (201, 200, 496, 497), (11, 12, 494, 493), (80, 111, 489, 504), (189, 93, 481, 502), (483, 482, 466, 467), (102, 99, 483, 482), (365, 225, 500, 511), (520, 521, 523, 522), (423, 422, 522, 523), (422, 417, 520, 522), (416, 423, 523, 521), (220, 417, 422, 419), (220, 405, 413, 417), (541, 540, 447, 446), (530, 542, 475, 474), (539, 530, 474, 527), (541, 446, 526, 538), (542, 529, 525, 475), (529, 538, 526, 525), (21, 25, 456, 528), (14, 20, 538, 529), (32, 14, 529, 542), (33, 541, 538, 20), (10, 11, 530, 539), (11, 32, 542, 530), (33, 190, 540, 541), (39, 537, 472, 197), (205, 533, 473, 406), (197, 472, 473, 404), (209, 536, 470, 402), (192, 535, 471, 401), (400, 401, 471, 470), (202, 531, 536, 209), (34, 447, 540, 190), (192, 195, 534, 535), (195, 179, 532, 534), (179, 41, 533, 532), (34, 24, 531, 447), (412, 416, 521, 543), (414, 521, 520, 415), (252, 415, 520, 544), (253, 548, 522, 420), (421, 420, 522, 523), (418, 547, 523, 423), (570, 433, 432, 571), (486, 566, 546, 431), (486, 431, 430, 487), (566, 573, 545, 546), (485, 484, 426, 427), (563, 553, 558, 562), (562, 558, 428, 565), (561, 559, 429, 557), (485, 427, 549, 564), (559, 565, 428, 429), (555, 552, 553, 563), (555, 564, 549, 552), (84, 100, 564, 555), (84, 555, 563, 61), (109, 110, 565, 559), (105, 485, 564, 100), (59, 109, 559, 561), (60, 562, 565, 110), (61, 563, 562, 60), (106, 484, 513, 108), (482, 568, 560, 466), (98, 99, 483, 514), (556, 567, 513, 425), (102, 62, 568, 482), (425, 513, 514, 424), (97, 56, 573, 566), (514, 483, 467, 424), (112, 97, 566, 486), (67, 570, 571, 68), (68, 571, 573, 56), (67, 45, 572, 570), (27, 569, 572, 45)])
_uv = me_cube.uv_layers.new(name='UVMap')
_uv.uv.foreach_set('vector', [0.1648, 0.7713, 0.1647, 0.7713, 0.1646, 0.771, 0.1647, 0.771, 0.7334, 0.5669, 0.7303, 0.5632, 0.7334, 0.5632, 0.04416, 0.7325, 0.08397, 0.7718, 0.08192, 0.7738, 0.05437, 0.9723, 0.1469, 0.8355, 0.07685, 0.9872, 0.1469, 0.8355, 0.1562, 0.83, 0.1653, 0.835, 0.1626, 0.8474, 0.7351, 0.5136, 0.7351, 0.5106, 0.7392, 0.5136, 0.1307, 0.7786, 0.1351, 0.7798, 0.1403, 0.7994, 0.1431, 0.8077, 0.1506, 0.824, 0.1562, 0.83, 0.1469, 0.8355, 0.1214, 0.7621, 0.1318, 0.7745, 0.108, 0.7945, 0.0976, 0.7821, 0.0, 0.0, 0.0, 0.0, 0.0, 0.0, 0.0, 0.0, 0.7694, 0.5669, 0.7334, 0.5669, 0.7334, 0.5632, 0.7694, 0.5632, 0.7694, 0.5669, 0.7694, 0.5632, 0.7734, 0.5632, 0.1081, 0.7574, 0.134, 0.7731, 0.1307, 0.7786, 0.1048, 0.763, 0.134, 0.7731, 0.137, 0.7752, 0.1351, 0.7798, 0.1307, 0.7786, 0.1677, 0.7784, 0.167, 0.7787, 0.1664, 0.7776, 0.167, 0.7772, 0.1656, 0.7792, 0.1658, 0.7799, 0.1656, 0.78, 0.1811, 0.7695, 0.188, 0.77, 0.1811, 0.7713, 0.1881, 0.7696, 0.1888, 0.7717, 0.1879, 0.7716, 0.1458, 0.7662, 0.137, 0.7752, 0.134, 0.7731, 0.1396, 0.7524, 0.1451, 0.765, 0.134, 0.7731, 0.1255, 0.7601, 0.1233, 0.7315, 0.1257, 0.7334, 0.1138, 0.747, 0.1112, 0.7441, 0.1454, 0.7539, 0.1459, 0.764, 0.1426, 0.7529, 0.7585, 0.2416, 0.7449, 0.2758, 0.7411, 0.2742, 0.7547, 0.2401, 0.1884, 0.767, 0.1888, 0.767, 0.1887, 0.7691, 0.1601, 0.7531, 0.1473, 0.7627, 0.1454, 0.7539, 0.1134, 0.6638, 0.1523, 0.7041, 0.1266, 0.7289, 0.08769, 0.6886, 0.5131, 0.2557, 0.513, 0.2513, 0.5168, 0.2512, 0.5168, 0.2557, 0.1384, 0.7464, 0.1396, 0.7524, 0.1255, 0.7601, 0.1223, 0.7569, 0.1019, 0.7537, 0.1081, 0.7574, 0.09856, 0.7592, 0.1579, 0.7923, 0.1585, 0.7909, 0.1597, 0.7912, 0.1727, 0.7976, 0.1799, 0.7989, 0.1756, 0.8094, 0.1743, 0.7863, 0.0, 0.0, 0.1733, 0.7847, 0.1747, 0.7855, 0.1758, 0.7861, 0.1755, 0.7869, 0.1748, 0.7866, 0.1751, 0.7858, 0.163, 0.8217, 0.1727, 0.7976, 0.1756, 0.8094, 0.1696, 0.8243, 0.1563, 0.7736, 0.1557, 0.7783, 0.149, 0.7783, 0.1585, 0.7909, 0.1617, 0.7869, 0.1597, 0.7912, 0.0, 0.0, 0.1714, 0.7835, 0.1716, 0.7834, 0.1733, 0.7847, 0.1647, 0.7709, 0.1647, 0.7709, 0.1647, 0.7713, 0.1646, 0.7713, 0.7653, 0.0577, 0.7622, 0.05771, 0.7622, 0.02094, 0.7653, 0.06371, 0.7653, 0.08141, 0.7623, 0.06372, 0.1631, 0.7702, 0.1631, 0.7704, 0.1599, 0.7739, 0.16, 0.7749, 0.1601, 0.7775, 0.1594, 0.7776, 0.7757, 0.3136, 0.7743, 0.3173, 0.7701, 0.3157, 0.7715, 0.3119, 0.1631, 0.7843, 0.1636, 0.7839, 0.1639, 0.7843, 0.1635, 0.7847, 0.1703, 0.7844, 0.1702, 0.7844, 0.1703, 0.7844, 0.1618, 0.763, 0.1634, 0.7707, 0.1632, 0.7706, 0.1631, 0.7705, 0.7781, 0.2955, 0.7715, 0.3119, 0.7687, 0.3108, 0.7753, 0.2944, 0.7715, 0.3119, 0.7701, 0.3157, 0.7687, 0.3108, 0.697, 0.5173, 0.697, 0.5136, 0.7, 0.5136, 0.7, 0.5173, 0.697, 0.5106, 0.7, 0.5106, 0.7, 0.5136, 0.1623, 0.7691, 0.1626, 0.7696, 0.1579, 0.7731, 0.702, 0.5136, 0.702, 0.5106, 0.7095, 0.5106, 0.697, 0.4567, 0.7, 0.4567, 0.7, 0.4583, 0.4371, 0.7364, 0.4371, 0.7348, 0.4401, 0.7364, 0.1703, 0.7903, 0.1693, 0.7879, 0.1695, 0.7879, 0.2849, 0.8711, 0.291, 0.8562, 0.2945, 0.8577, 0.2885, 0.8726, 0.291, 0.8562, 0.2988, 0.8472, 0.2945, 0.8577, 0.702, 0.453, 0.7095, 0.4494, 0.7095, 0.453, 0.7609, 0.1696, 0.7575, 0.1695, 0.7575, 0.1695, 0.7609, 0.1696, 0.697, 0.453, 0.7, 0.4494, 0.7, 0.453, 0.6924, 0.453, 0.697, 0.4494, 0.697, 0.453, 0.4371, 0.7274, 0.4401, 0.7274, 0.4401, 0.7311, 0.171, 0.7897, 0.1701, 0.7876, 0.1714, 0.7893, 0.2965, 0.8758, 0.3106, 0.8642, 0.3046, 0.8791, 0.7351, 0.453, 0.7351, 0.4494, 0.7392, 0.453, 0.7125, 0.453, 0.7125, 0.4494, 0.7351, 0.4494, 0.7351, 0.453, 0.1647, 0.7709, 0.1649, 0.7712, 0.1648, 0.7713, 0.165, 0.772, 0.1651, 0.772, 0.166, 0.7746, 0.1656, 0.7748, 0.1647, 0.7709, 0.4364, 0.7485, 0.1644, 0.7694, 0.1647, 0.7705, 0.7128, 0.6279, 0.716, 0.6513, 0.1646, 0.7713, 0.779, 0.2457, 0.1634, 0.7707, 0.1634, 0.7707, 0.1635, 0.7716, 0.1647, 0.7721, 0.1644, 0.7752, 0.1622, 0.7747, 0.1647, 0.7789, 0.1656, 0.7792, 0.1656, 0.78, 0.1642, 0.7799, 0.165, 0.7829, 0.1663, 0.7822, 0.1652, 0.7832, 0.7125, 0.5136, 0.7125, 0.5106, 0.7351, 0.5106, 0.7351, 0.5136, 0.1716, 0.7834, 0.1714, 0.7835, 0.1714, 0.7831, 0.1715, 0.7831, 0.1699, 0.7844, 0.1696, 0.7843, 0.1696, 0.7843, 0.1699, 0.7843, 0.7125, 0.4934, 0.7125, 0.4836, 0.7351, 0.4836, 0.7351, 0.4934, 0.7351, 0.4934, 0.7351, 0.4836, 0.7392, 0.4836, 0.7392, 0.4934, 0.1772, 0.7784, 0.1791, 0.7783, 0.1791, 0.7793, 0.2136, 0.8248, 0.2393, 0.823, 0.2351, 0.8336, 0.2075, 0.8397, 0.2136, 0.8248, 0.2351, 0.8336, 0.229, 0.8485, 0.1644, 0.7917, 0.1648, 0.7882, 0.1662, 0.7884, 0.1648, 0.7882, 0.1649, 0.7878, 0.1662, 0.788, 0.1662, 0.7884, 0.1655, 0.786, 0.1666, 0.7859, 0.1665, 0.7863, 0.7645, 0.2876, 0.7637, 0.2897, 0.7426, 0.2813, 0.7435, 0.2792, 0.125, 0.7302, 0.126, 0.7305, 0.1257, 0.7334, 0.7435, 0.2792, 0.7426, 0.2813, 0.7397, 0.2777, 0.779, 0.2457, 0.7776, 0.2492, 0.7585, 0.2416, 0.7599, 0.2381, 0.458, 0.7216, 0.4584, 0.722, 0.4584, 0.722, 0.458, 0.7216, 0.1634, 0.7701, 0.1636, 0.7701, 0.1635, 0.7702, 0.1635, 0.7702, 0.7652, 0.02093, 0.7622, 0.02094, 0.7622, 0.01717, 0.1656, 0.7748, 0.1649, 0.7751, 0.1646, 0.7721, 0.165, 0.772, 0.0, 0.0, 0.0, 0.0, 0.0, 0.0, 0.0, 0.0, 0.7599, 0.2381, 0.7585, 0.2416, 0.7561, 0.2366, 0.164, 0.7691, 0.1629, 0.7694, 0.1627, 0.7689, 0.164, 0.7709, 0.1646, 0.7719, 0.1637, 0.7715, 0.7, 0.4583, 0.697, 0.4567, 0.697, 0.4567, 0.7, 0.4583, 0.7095, 0.4934, 0.7125, 0.4836, 0.7125, 0.4934, 0.7095, 0.5136, 0.7095, 0.5106, 0.7125, 0.5106, 0.1634, 0.7714, 0.1635, 0.7716, 0.1618, 0.7746, 0.7545, 0.6269, 0.7128, 0.6279, 0.0, 0.0, 0.0, 0.0, 0.0, 0.0, 0.0, 0.0, 0.7095, 0.453, 0.7125, 0.4494, 0.7125, 0.453, 0.1647, 0.7709, 0.1647, 0.7705, 0.1649, 0.7712, 0.1663, 0.7713, 0.1677, 0.7738, 0.166, 0.7746, 0.1714, 0.7831, 0.1717, 0.7834, 0.1716, 0.7834, 0.7, 0.453, 0.702, 0.4494, 0.702, 0.453, 0.1639, 0.7837, 0.1641, 0.7835, 0.1642, 0.784, 0.0, 0.0, 0.0, 0.0, 0.0, 0.0, 0.7607, 0.4098, 0.7604, 0.4102, 0.7604, 0.4102, 0.7607, 0.4098, 0.1593, 0.7747, 0.1594, 0.7776, 0.1584, 0.7777, 0.1644, 0.7685, 0.1642, 0.7688, 0.1627, 0.7689, 0.7622, 0.01717, 0.7622, 0.02094, 0.758, 0.02095, 0.758, 0.01717, 0.1651, 0.7872, 0.1663, 0.7874, 0.1662, 0.788, 0.4401, 0.7311, 0.4401, 0.7274, 0.4443, 0.7274, 0.4443, 0.7311, 0.0, 0.0, 0.0, 0.0, 0.0, 0.0, 0.0, 0.0, 0.1621, 0.7686, 0.1623, 0.7691, 0.1579, 0.7731, 0.1571, 0.7728, 0.1568, 0.7739, 0.1576, 0.7742, 0.1574, 0.7779, 0.7623, 0.08142, 0.7623, 0.08543, 0.7581, 0.08544, 0.7581, 0.08143, 0.1699, 0.7844, 0.1696, 0.7843, 0.1699, 0.7844, 0.1716, 0.7865, 0.0, 0.0, 0.1743, 0.7863, 0.1729, 0.7879, 0.3046, 0.8791, 0.3106, 0.8642, 0.3949, 0.8984, 0.3888, 0.9133, 0.1693, 0.7876, 0.1692, 0.7872, 0.1695, 0.787, 0.1697, 0.7874, 0.7, 0.4567, 0.7, 0.453, 0.702, 0.453, 0.7095, 0.4567, 0.7095, 0.453, 0.7125, 0.453, 0.7125, 0.4567, 0.7125, 0.453, 0.7351, 0.453, 0.7351, 0.4567, 0.7351, 0.4567, 0.7351, 0.453, 0.7392, 0.4567, 0.2945, 0.8577, 0.2988, 0.8472, 0.3068, 0.8504, 0.3026, 0.8609, 0.2885, 0.8726, 0.2945, 0.8577, 0.3026, 0.8609, 0.2965, 0.8758, 0.4371, 0.7348, 0.4371, 0.7311, 0.4371, 0.7311, 0.4371, 0.7348, 0.4371, 0.7348, 0.4371, 0.7311, 0.4401, 0.7311, 0.4401, 0.7348, 0.1689, 0.7863, 0.1688, 0.7859, 0.1691, 0.7859, 0.1692, 0.7862, 0.697, 0.4567, 0.697, 0.453, 0.7, 0.453, 0.7, 0.4567, 0.169, 0.7867, 0.1694, 0.7866, 0.1695, 0.787, 0.702, 0.4567, 0.702, 0.453, 0.7095, 0.453, 0.1679, 0.7858, 0.1679, 0.7856, 0.1686, 0.7856, 0.1687, 0.7857, 0.168, 0.7849, 0.1687, 0.7839, 0.1686, 0.785, 0.2684, 0.8471, 0.2952, 0.8457, 0.291, 0.8562, 0.2623, 0.862, 0.2684, 0.8471, 0.291, 0.8562, 0.2849, 0.8711, 0.1627, 0.7689, 0.1629, 0.7694, 0.1629, 0.7694, 0.1627, 0.7689, 0.229, 0.8485, 0.2351, 0.8336, 0.2684, 0.8471, 0.2623, 0.862, 0.2351, 0.8336, 0.2727, 0.8366, 0.2684, 0.8471, 0.7095, 0.4934, 0.7125, 0.4934, 0.7125, 0.4972, 0.1696, 0.8243, 0.1756, 0.8094, 0.2136, 0.8248, 0.2075, 0.8397, 0.1756, 0.8094, 0.2179, 0.8143, 0.2136, 0.8248, 0.06203, 0.7356, 0.0865, 0.7713, 0.07584, 0.7785, 0.05136, 0.7429, 0.1876, 0.7766, 0.1884, 0.7767, 0.1882, 0.7787, 0.7351, 0.4972, 0.7351, 0.4934, 0.7392, 0.4972, 0.7125, 0.4972, 0.7125, 0.4934, 0.7351, 0.4934, 0.7351, 0.4972, 0.0, 0.0, 0.0, 0.0, 0.0, 0.0, 0.17, 0.7811, 0.1697, 0.7814, 0.1694, 0.781, 0.1697, 0.7807, 0.7116, 0.6072, 0.7122, 0.6072, 0.7123, 0.6119, 0.7549, 0.614, 0.7544, 0.614, 0.7543, 0.6109, 0.7548, 0.6109, 0.7543, 0.6109, 0.7541, 0.6062, 0.7138, 0.5926, 0.7513, 0.59, 0.7509, 0.5907, 0.7142, 0.5931, 0.6432, 0.4927, 0.636, 0.4745, 0.6436, 0.4924, 0.4364, 0.2679, 0.4584, 0.2292, 0.4649, 0.2387, 0.4464, 0.2771, 0.5909, 0.5178, 0.607, 0.5553, 0.5982, 0.5584, 0.5792, 0.5196, 0.6044, 0.3739, 0.6042, 0.3737, 0.5878, 0.3532, 0.5823, 0.3463, 0.5806, 0.3404, 0.6085, 0.3705, 0.5811, 0.3541, 0.5521, 0.384, 0.5506, 0.376, 0.5761, 0.3456, 0.6546, 0.2759, 0.665, 0.2894, 0.6684, 0.2953, 0.6886, 0.3299, 0.6255, 0.3162, 0.6647, 0.2706, 0.7073, 0.2673, 0.6938, 0.3287, 0.6723, 0.2922, 0.6848, 0.5424, 0.6843, 0.5424, 0.6848, 0.5226, 0.665, 0.2894, 0.6669, 0.2858, 0.6688, 0.2908, 0.6678, 0.2914, 0.5892, 0.5135, 0.5771, 0.515, 0.5866, 0.486, 0.5963, 0.4874, 0.5336, 0.2959, 0.5883, 0.318, 0.5762, 0.3383, 0.744, 0.411, 0.7489, 0.4101, 0.7515, 0.4318, 0.7484, 0.4341, 0.7161, 0.3453, 0.7296, 0.3108, 0.726, 0.25, 0.708, 0.2747, 0.5883, 0.318, 0.5336, 0.2959, 0.5019, 0.686, 0.4163, 0.2662, 0.4364, 0.2679, 0.4464, 0.2771, 0.4237, 0.2675, 0.5855, 0.3548, 0.5811, 0.3541, 0.5761, 0.3456, 0.5804, 0.3475, 0.4621, 0.2145, 0.4625, 0.2216, 0.4649, 0.2387, 0.4584, 0.2292, 0.6302, 0.07992, 0.6288, 0.1222, 0.6282, 0.1222, 0.6295, 0.0799, 0.5426, 0.4573, 0.5466, 0.4414, 0.5889, 0.45, 0.5885, 0.4716, 0.6253, 0.5866, 0.6228, 0.5893, 0.5957, 0.5642, 0.5992, 0.5624, 0.5231, 0.3232, 0.5733, 0.3432, 0.548, 0.3737, 0.5233, 0.3237, 0.0, 0.0, 0.0, 0.0, 0.0, 0.0, 0.0, 0.0, 0.1252, 0.7268, 0.126, 0.7305, 0.1246, 0.7358, 0.1244, 0.7349, 0.744, 0.411, 0.7484, 0.4341, 0.7499, 0.4418, 0.7577, 0.4858, 0.74, 0.412, 0.6245, 0.321, 0.6255, 0.3162, 0.6886, 0.3299, 0.6888, 0.3346, 0.5136, 0.3803, 0.5345, 0.3913, 0.5313, 0.3947, 0.5226, 0.4025, 0.5385, 0.471, 0.5841, 0.4853, 0.5743, 0.5131, 0.5306, 0.4937, 0.6187, 0.5625, 0.6133, 0.5615, 0.5982, 0.5584, 0.607, 0.5553, 0.7551, 0.6793, 0.7482, 0.6963, 0.7545, 0.6793, 0.5321, 0.3976, 0.5313, 0.3947, 0.5341, 0.3941, 0.5343, 0.3949, 0.6343, 0.5684, 0.6253, 0.5866, 0.5992, 0.5624, 0.6129, 0.5632, 0.6183, 0.5645, 0.6341, 0.5684, 0.533, 0.3981, 0.5349, 0.3952, 0.5368, 0.3929, 0.535, 0.3967, 0.6028, 0.4445, 0.6067, 0.4479, 0.5983, 0.4471, 0.5931, 0.4438, 0.4352, 0.2853, 0.433, 0.2826, 0.4446, 0.2801, 0.4474, 0.2827, 0.6025, 0.4527, 0.5931, 0.4509, 0.5978, 0.4491, 0.6061, 0.4505, 0.601, 0.4713, 0.5921, 0.4699, 0.5931, 0.4509, 0.6025, 0.4527, 0.6642, 0.5216, 0.6452, 0.4966, 0.6455, 0.4962, 0.6644, 0.5213, 0.5015, 0.7254, 0.502, 0.7249, 0.5262, 0.7235, 0.6303, 0.07563, 0.6302, 0.07992, 0.6296, 0.07561, 0.6401, 0.5754, 0.6758, 0.578, 0.6756, 0.5776, 0.4527, 0.3574, 0.5178, 0.0008171, 0.4901, 0.01075, 0.4063, 0.364, 0.4324, 0.3603, 0.4411, 0.359, 0.1653, 0.835, 0.1696, 0.8243, 0.2075, 0.8397, 0.2247, 0.8591, 0.229, 0.8485, 0.2623, 0.862, 0.258, 0.8726, 0.2623, 0.862, 0.2849, 0.8711, 0.2841, 0.8832, 0.2885, 0.8726, 0.2965, 0.8758, 0.1759, 0.7856, 0.1758, 0.7859, 0.1751, 0.7857, 0.3003, 0.8898, 0.3046, 0.8791, 0.3845, 0.9239, 0.2032, 0.8504, 0.2075, 0.8397, 0.229, 0.8485, 0.2922, 0.8865, 0.2965, 0.8758, 0.3046, 0.8791, 0.2806, 0.8818, 0.2849, 0.8711, 0.2885, 0.8726, 0.1506, 0.824, 0.163, 0.8217, 0.1562, 0.83, 0.1562, 0.83, 0.163, 0.8217, 0.1696, 0.8243, 0.1653, 0.835, 0.08866, 0.7741, 0.08933, 0.7753, 0.0782, 0.782, 0.1019, 0.7537, 0.09856, 0.7592, 0.09856, 0.7592, 0.1019, 0.7537, 0.0, 0.0, 0.0, 0.0, 0.0, 0.0, 0.0, 0.0, 0.1788, 0.7694, 0.1801, 0.7694, 0.179, 0.7714, 0.1626, 0.7696, 0.1623, 0.7691, 0.1623, 0.7691, 0.1626, 0.7696, 0.1138, 0.7532, 0.1189, 0.7591, 0.09524, 0.7792, 0.09073, 0.774, 0.08866, 0.7741, 0.08959, 0.7731, 0.08959, 0.7731, 0.08866, 0.7741, 0.1384, 0.7464, 0.1223, 0.7569, 0.1165, 0.7503, 0.1165, 0.7503, 0.1223, 0.7569, 0.1223, 0.7569, 0.1165, 0.7503, 0.7757, 0.3136, 0.7743, 0.3173, 0.7743, 0.3173, 0.7757, 0.3136, 0.7734, 0.5632, 0.7694, 0.5632, 0.7694, 0.5613, 0.1113, 0.7508, 0.1124, 0.752, 0.08959, 0.7731, 0.08914, 0.7724, 0.08914, 0.7724, 0.08959, 0.7731, 0.08345, 0.7683, 0.08344, 0.7681, 0.1351, 0.7798, 0.1404, 0.7806, 0.1457, 0.796, 0.1403, 0.7994, 0.1567, 0.779, 0.1577, 0.7787, 0.1592, 0.7828, 0.1586, 0.7785, 0.1595, 0.7782, 0.1602, 0.7809, 0.5178, 0.0008171, 0.4446, 0.2801, 0.0, 0.0, 0.0, 0.0, 0.4527, 0.3574, 0.4446, 0.2801, 0.5178, 0.0008171, 0.7701, 0.3157, 0.7642, 0.3303, 0.7673, 0.3145, 0.1595, 0.7782, 0.1603, 0.778, 0.1607, 0.7797, 0.1605, 0.7802, 0.1492, 0.7808, 0.156, 0.7791, 0.1586, 0.7835, 0.1459, 0.7808, 0.1535, 0.7904, 0.1457, 0.796, 0.1656, 0.7802, 0.1658, 0.7802, 0.1661, 0.781, 0.1403, 0.7994, 0.1457, 0.796, 0.1497, 0.8042, 0.1431, 0.8077, 0.4218, 0.2695, 0.4221, 0.2681, 0.4221, 0.2681, 0.4218, 0.2695, 0.0, 0.0, 0.0, 0.0, 0.0, 0.0, 0.0, 0.0, 0.1517, 0.7922, 0.1531, 0.7886, 0.1546, 0.7908, 0.1536, 0.793, 0.1431, 0.8077, 0.1575, 0.8184, 0.1506, 0.824, 0.0, 0.0, 0.0, 0.0, 0.0, 0.0, 0.0, 0.0, 0.0, 0.0, 0.0, 0.0, 0.0, 0.0, 0.0, 0.0, 0.4778, 0.7135, 0.4798, 0.7141, 0.4798, 0.7141, 0.4778, 0.7135, 0.4676, 0.2132, 0.4789, 0.2262, 0.4678, 0.2358, 0.4664, 0.2214, 0.4659, 0.2815, 0.4739, 0.2903, 0.4669, 0.2917, 0.4568, 0.2824, 0.5072, 0.3508, 0.4654, 0.351, 0.4697, 0.3472, 0.5069, 0.3466, 0.4713, 0.2626, 0.4697, 0.267, 0.4628, 0.2665, 0.4656, 0.2617, 0.4786, 0.2605, 0.4713, 0.2626, 0.4656, 0.2617, 0.4764, 0.2603, 0.5118, 0.3998, 0.4713, 0.4042, 0.4706, 0.3975, 0.5111, 0.3931, 0.48, 0.2589, 0.4853, 0.2611, 0.4775, 0.2608, 0.4785, 0.2605, 0.495, 0.2859, 0.4969, 0.2885, 0.4924, 0.2885, 0.4921, 0.2881, 0.5065, 0.3428, 0.5069, 0.3466, 0.4688, 0.3446, 0.4782, 0.3441, 0.5074, 0.3541, 0.5111, 0.3931, 0.4706, 0.3975, 0.4657, 0.355, 0.17, 0.7811, 0.1702, 0.781, 0.1705, 0.7814, 0.167, 0.7846, 0.1676, 0.7833, 0.168, 0.7836, 0.7351, 0.4836, 0.7351, 0.4741, 0.7392, 0.4836, 0.1755, 0.7795, 0.1756, 0.7803, 0.1741, 0.7804, 0.7351, 0.4494, 0.7351, 0.4305, 0.7392, 0.4494, 0.4371, 0.7086, 0.4401, 0.7086, 0.4401, 0.7274, 0.1693, 0.7858, 0.1705, 0.7849, 0.1707, 0.7852, 0.1698, 0.7869, 0.1696, 0.7865, 0.1712, 0.7859, 0.1691, 0.7849, 0.1691, 0.7841, 0.1695, 0.7843, 0.1697, 0.7847, 0.17, 0.7873, 0.1698, 0.7869, 0.1714, 0.7862, 0.5296, 0.67, 0.5287, 0.6502, 0.579, 0.6556, 0.5608, 0.6704, 0.5308, 0.6805, 0.5303, 0.6777, 0.5557, 0.6735, 0.5583, 0.675, 0.5118, 0.7279, 0.5166, 0.7261, 0.5166, 0.7267, 0.5406, 0.7006, 0.5386, 0.6989, 0.5533, 0.6832, 0.5537, 0.6835, 0.5563, 0.7081, 0.5551, 0.708, 0.5576, 0.6795, 0.5585, 0.679, 0.6152, 0.6999, 0.589, 0.7101, 0.5802, 0.6597, 0.5993, 0.6631, 0.5312, 0.6829, 0.5569, 0.6776, 0.5565, 0.6786, 0.5563, 0.7081, 0.5608, 0.6769, 0.5595, 0.7084, 0.5298, 0.6741, 0.556, 0.672, 0.5557, 0.6735, 0.5303, 0.6777, 0.5308, 0.6805, 0.5569, 0.6776, 0.5312, 0.6829, 0.5629, 0.7087, 0.564, 0.6731, 0.5802, 0.6597, 0.5298, 0.6741, 0.5296, 0.67, 0.5608, 0.6704, 0.556, 0.672, 0.1697, 0.7847, 0.1696, 0.7843, 0.1698, 0.7846, 0.1698, 0.7846, 0.1696, 0.7843, 0.1699, 0.7844, 0.1531, 0.7886, 0.1531, 0.7882, 0.1548, 0.7891, 0.1541, 0.7906, 0.1531, 0.7882, 0.1586, 0.7835, 0.1592, 0.7844, 0.1548, 0.7891, 0.5256, 0.6007, 0.5256, 0.6052, 0.5226, 0.6052, 0.162, 0.7822, 0.1626, 0.782, 0.1622, 0.7828, 0.7642, 0.3303, 0.7625, 0.3345, 0.7614, 0.3292, 0.1612, 0.7824, 0.1614, 0.7832, 0.1606, 0.7835, 0.4731, 0.4299, 0.4737, 0.4311, 0.4737, 0.4311, 0.4731, 0.4299, 0.0, 0.0, 0.0, 0.0, 0.0, 0.0, 0.0, 0.0, 0.4046, 0.5168, 0.4483, 0.5337, 0.4112, 0.536, 0.3979, 0.5301, 0.4836, 0.7148, 0.4798, 0.7141, 0.4843, 0.6956, 0.4868, 0.6922, 0.5708, 0.7174, 0.5713, 0.7175, 0.5708, 0.7226, 0.4037, 0.561, 0.3976, 0.5469, 0.4108, 0.5416, 0.4465, 0.5458, 0.3957, 0.5404, 0.3956, 0.5391, 0.4039, 0.539, 0.4039, 0.5393, 0.407, 0.5787, 0.4037, 0.561, 0.4465, 0.5458, 0.4491, 0.5692, 0.7612, 0.1489, 0.7581, 0.1691, 0.467, 0.6048, 0.4846, 0.6634, 0.4778, 0.7135, 0.4832, 0.6954, 0.4843, 0.6956, 0.4798, 0.7141, 0.5061, 0.7288, 0.5061, 0.7288, 0.5229, 0.7284, 0.3956, 0.5391, 0.3956, 0.5374, 0.4045, 0.5387, 0.4039, 0.539, 0.3959, 0.536, 0.3961, 0.535, 0.4046, 0.5375, 0.4044, 0.5379, 0.5056, 0.7283, 0.5114, 0.7286, 0.5061, 0.7288, 0.3961, 0.535, 0.3963, 0.5345, 0.4053, 0.5374, 0.4046, 0.5375, 0.4109, 0.4922, 0.4618, 0.4985, 0.4565, 0.5117, 0.4096, 0.4999, 0.4778, 0.7135, 0.4736, 0.712, 0.4834, 0.6913, 0.4832, 0.6954, 0.3958, 0.5364, 0.4045, 0.5381, 0.4045, 0.5387, 0.3956, 0.5374, 0.0, 0.0, 0.0, 0.0, 0.0, 0.0, 0.0, 0.0, 0.4109, 0.4922, 0.4103, 0.4785, 0.4441, 0.4724, 0.4618, 0.4985, 0.0, 0.0, 0.0, 0.0, 0.0, 0.0, 0.0, 0.0, 0.7125, 0.5085, 0.7125, 0.4972, 0.7351, 0.4972, 0.7351, 0.5085, 0.7351, 0.5085, 0.7351, 0.4972, 0.7392, 0.5085, 0.164, 0.7851, 0.1643, 0.7847, 0.1653, 0.7854, 0.0, 0.0, 0.0, 0.0, 0.0, 0.0, 0.0, 0.0, 0.5797, 0.4244, 0.5806, 0.4218, 0.5806, 0.4218, 0.5797, 0.4244, 0.7095, 0.4972, 0.7125, 0.4972, 0.7125, 0.5085, 0.7095, 0.5106, 0.7095, 0.5085, 0.7125, 0.5085, 0.7125, 0.5106, 0.0, 0.0, 0.0, 0.0, 0.0, 0.0, 0.0, 0.0, 0.1646, 0.7841, 0.1651, 0.7836, 0.1652, 0.7838, 0.7351, 0.5106, 0.7351, 0.5085, 0.7392, 0.5106, 0.7125, 0.5106, 0.7125, 0.5085, 0.7351, 0.5085, 0.7351, 0.5106, 0.0, 0.0, 0.0, 0.0, 0.0, 0.0, 0.5571, 0.4098, 0.59, 0.422, 0.5806, 0.4218, 0.5557, 0.4134, 0.5195, 0.4483, 0.5217, 0.4515, 0.4899, 0.4729, 0.4872, 0.4696, 0.5011, 0.418, 0.503, 0.4216, 0.4701, 0.4345, 0.4737, 0.4311, 0.5306, 0.4937, 0.5743, 0.5131, 0.5712, 0.5168, 0.5287, 0.498, 0.7575, 0.1695, 0.7581, 0.1691, 0.7609, 0.1696, 0.5195, 0.4483, 0.4872, 0.4696, 0.4711, 0.4493, 0.5081, 0.4317, 0.7624, 0.5159, 0.7597, 0.4371, 0.761, 0.4324, 0.5545, 0.4172, 0.5553, 0.4145, 0.5793, 0.4222, 0.5791, 0.4235, 0.4121, 0.4256, 0.4133, 0.423, 0.4648, 0.4475, 0.463, 0.4497, 0.4996, 0.4152, 0.5011, 0.418, 0.4737, 0.4311, 0.4731, 0.4299, 0.7669, 0.6977, 0.7712, 0.6997, 0.7708, 0.7, 0.7668, 0.6981, 0.4133, 0.423, 0.4161, 0.4159, 0.4658, 0.436, 0.4648, 0.4475, 0.6893, 0.2042, 0.6683, 0.2223, 0.6678, 0.2219, 0.6869, 0.2016, 0.4996, 0.4152, 0.4731, 0.4299, 0.47, 0.4296, 0.4975, 0.4119, 0.7712, 0.7364, 0.7659, 0.7384, 0.7658, 0.7379, 0.7707, 0.7361, 0.6959, 0.2599, 0.6476, 0.2487, 0.6495, 0.2441, 0.6975, 0.2522, 0.417, 0.4135, 0.4184, 0.4098, 0.4673, 0.4286, 0.4663, 0.4332, 0.4789, 0.2262, 0.5123, 0.1976, 0.48, 0.2589, 0.4789, 0.2594, 0.6647, 0.2706, 0.6723, 0.2922, 0.6708, 0.2903, 0.0, 0.0, 0.7694, 0.5613, 0.7694, 0.5613, 0.6634, 0.2711, 0.6689, 0.2855, 0.6708, 0.2903, 0.6693, 0.29, 0.6669, 0.2858, 0.6605, 0.2723, 0.1241, 0.7378, 0.1241, 0.7376, 0.1241, 0.7376, 0.7484, 0.4341, 0.7515, 0.4318, 0.7523, 0.4391, 0.7499, 0.4418, 0.0, 0.0, 0.0, 0.0, 0.0, 0.0, 0.7577, 0.4098, 0.7577, 0.4858, 0.7547, 0.4403, 0.7543, 0.4326, 0.7528, 0.4098, 0.126, 0.7305, 0.125, 0.7302, 0.1241, 0.7377, 0.1241, 0.7376, 0.1246, 0.7358, 0.5541, 0.5811, 0.5365, 0.5466, 0.5752, 0.5221, 0.5938, 0.5604, 0.5166, 0.5151, 0.5117, 0.524, 0.4671, 0.5016, 0.475, 0.4917, 0.7523, 0.4391, 0.7547, 0.4403, 0.7577, 0.4858, 0.7499, 0.4418, 0.4664, 0.2214, 0.4678, 0.2358, 0.4649, 0.2387, 0.4625, 0.2216, 0.4764, 0.2603, 0.4649, 0.2387, 0.4678, 0.2358, 0.4785, 0.2596, 0.4656, 0.2617, 0.4649, 0.2387, 0.4764, 0.2603, 0.4628, 0.2665, 0.4649, 0.2387, 0.4656, 0.2617, 0.4649, 0.2387, 0.4628, 0.2665, 0.4464, 0.2771, 0.4226, 0.2706, 0.4237, 0.2675, 0.4464, 0.2771, 0.4446, 0.2801, 0.4464, 0.2771, 0.4568, 0.2824, 0.4474, 0.2827, 0.4681, 0.2967, 0.4474, 0.2827, 0.4568, 0.2824, 0.4513, 0.3496, 0.4697, 0.3472, 0.4654, 0.351, 0.4654, 0.351, 0.4706, 0.3975, 0.4513, 0.3496, 0.6047, 0.6574, 0.5813, 0.6442, 0.6066, 0.6515, 0.5802, 0.6597, 0.579, 0.6556, 0.5993, 0.6631, 0.5802, 0.6597, 0.564, 0.6731, 0.5608, 0.6704, 0.579, 0.6556, 0.5608, 0.6704, 0.5583, 0.675, 0.5557, 0.6735, 0.556, 0.672, 0.5608, 0.6769, 0.5583, 0.675, 0.5608, 0.6704, 0.5585, 0.679, 0.5576, 0.6795, 0.5565, 0.6786, 0.5569, 0.6776, 0.4039, 0.5393, 0.4039, 0.539, 0.4045, 0.5387, 0.4483, 0.5337, 0.4465, 0.5458, 0.4045, 0.5387, 0.4112, 0.536, 0.4045, 0.5387, 0.4045, 0.5381, 0.4046, 0.5375, 0.4483, 0.5337, 0.4045, 0.5387, 0.4112, 0.536, 0.4108, 0.5416, 0.4045, 0.5387, 0.4465, 0.5458, 0.0, 0.0, 0.0, 0.0, 0.0, 0.0, 0.0, 0.0, 0.0, 0.0, 0.0, 0.0, 0.0, 0.0, 0.47, 0.4296, 0.4731, 0.4299, 0.7597, 0.4371, 0.4737, 0.4311, 0.4697, 0.4462, 0.7597, 0.4371, 0.4731, 0.4299, 0.4658, 0.436, 0.4697, 0.4462, 0.4648, 0.4475, 0.4711, 0.4493, 0.4872, 0.4696, 0.4648, 0.4475, 0.4648, 0.4475, 0.4872, 0.4696, 0.4899, 0.4729, 0.463, 0.4497, 0.0, 0.0, 0.0, 0.0, 0.0, 0.0, 0.0, 0.0, 0.475, 0.4917, 0.4671, 0.5016, 0.0, 0.0, 0.0, 0.0, 0.0, 0.0, 0.0, 0.0, 0.0, 0.0, 0.4832, 0.6954, 0.4834, 0.6913, 0.4868, 0.6922, 0.4843, 0.6956, 0.5931, 0.4438, 0.59, 0.422, 0.6349, 0.4294, 0.632, 0.4467, 0.6317, 0.4467, 0.6028, 0.4445, 0.5806, 0.4218, 0.59, 0.422, 0.5797, 0.4244, 0.5859, 0.4289, 0.59, 0.422, 0.5931, 0.4438, 0.5983, 0.4471, 0.5978, 0.4491, 0.5931, 0.4509, 0.5931, 0.4438, 0.5889, 0.4446, 0.5931, 0.4438, 0.5931, 0.4509, 0.5931, 0.4509, 0.5921, 0.4699, 0.5885, 0.4716, 0.5889, 0.45, 0.5866, 0.486, 0.5771, 0.515, 0.5743, 0.5131, 0.5841, 0.4853, 0.5712, 0.5168, 0.5743, 0.5131, 0.5771, 0.515, 0.5982, 0.5584, 0.5938, 0.5604, 0.5752, 0.5221, 0.5792, 0.5196, 0.5938, 0.5604, 0.5982, 0.5584, 0.5992, 0.5624, 0.6133, 0.5615, 0.6129, 0.5632, 0.5992, 0.5624, 0.5982, 0.5584, 0.5761, 0.3456, 0.5806, 0.3404, 0.5823, 0.3463, 0.5804, 0.3475, 0.5762, 0.3383, 0.5806, 0.3404, 0.5761, 0.3456, 0.548, 0.3737, 0.5733, 0.3432, 0.5761, 0.3456, 0.5506, 0.376, 0.5341, 0.3941, 0.5368, 0.3929, 0.5349, 0.3952, 0.5343, 0.3949, 0.6723, 0.2922, 0.6693, 0.29, 0.6708, 0.2903, 0.6678, 0.2914, 0.6688, 0.2908, 0.6723, 0.2922, 0.6886, 0.3299, 0.6684, 0.2953, 0.6723, 0.2922, 0.6938, 0.3287, 0.6886, 0.3299, 0.6938, 0.3287, 0.6888, 0.3346, 0.7334, 0.5224, 0.7334, 0.5632, 0.7303, 0.5632, 0.7303, 0.5224, 0.6406, 0.251, 0.6458, 0.2416, 0.6495, 0.2441, 0.189, 0.7662, 0.189, 0.7662, 0.1887, 0.7662, 0.1887, 0.7662, 0.6298, 0.6571, 0.6875, 0.6641, 0.6875, 0.7048, 0.6298, 0.7048, 0.1892, 0.7664, 0.1892, 0.7665, 0.1891, 0.7662, 0.1892, 0.7662, 0.189, 0.7665, 0.1887, 0.7665, 0.1887, 0.7662, 0.189, 0.7662, 0.1891, 0.7665, 0.1891, 0.7665, 0.1891, 0.7662, 0.6875, 0.6641, 0.708, 0.6641, 0.6875, 0.7048, 0.1887, 0.7665, 0.1886, 0.7665, 0.1887, 0.7662, 0.1887, 0.7662, 0.0, 0.0, 0.0, 0.0, 0.0, 0.0, 0.0, 0.0, 0.0, 0.0, 0.0, 0.0, 0.4678, 0.2358, 0.1698, 0.7877, 0.171, 0.7897, 0.171, 0.7897, 0.1698, 0.7877, 0.1705, 0.7901, 0.1695, 0.7879, 0.1695, 0.7879, 0.1705, 0.7901, 0.3455, 0.01081, 0.3485, 0.004515, 0.3522, 0.006752, 0.35, 0.01288, 0.3761, 0.01055, 0.3812, 0.0172, 0.3705, 0.01513, 0.3662, 0.000946, 0.3729, 0.007814, 0.3672, 0.01261, 0.3638, 0.00563, 0.3662, 0.000946, 0.3638, 0.00563, 0.3582, 0.006153, 0.3586, 0.0003605, 0.1341, 0.7268, 0.1363, 0.7188, 0.161, 0.7318, 0.1523, 0.7401, 0.1341, 0.7268, 0.0, 0.0, 0.1363, 0.7188, 0.1523, 0.7401, 0.161, 0.7318, 0.1662, 0.7542, 0.1363, 0.7188, 0.1384, 0.7084, 0.169, 0.7215, 0.161, 0.7318, 0.161, 0.7318, 0.186, 0.7344, 0.176, 0.745, 0.1149, 0.7215, 0.1241, 0.7078, 0.125, 0.7184, 0.1384, 0.7084, 0.1418, 0.6912, 0.1791, 0.705, 0.169, 0.7215, 0.1791, 0.705, 0.1418, 0.6912, 0.187, 0.6906, 0.2094, 0.7038, 0.1705, 0.7901, 0.1695, 0.7879, 0.1698, 0.7877, 0.171, 0.7897, 0.187, 0.6906, 0.1974, 0.6686, 0.2229, 0.6821, 0.2094, 0.7038, 0.1974, 0.6686, 0.2056, 0.6504, 0.2335, 0.664, 0.2229, 0.6821, 0.2056, 0.6504, 0.2167, 0.6237, 0.2471, 0.6375, 0.2335, 0.664, 0.2167, 0.6237, 0.2253, 0.6022, 0.2577, 0.6161, 0.2471, 0.6375, 0.2253, 0.6022, 0.2367, 0.5717, 0.2712, 0.5856, 0.2577, 0.6161, 0.2367, 0.5717, 0.2455, 0.5477, 0.2815, 0.5614, 0.2712, 0.5856, 0.2455, 0.5477, 0.2571, 0.5143, 0.2946, 0.5279, 0.2815, 0.5614, 0.2571, 0.5143, 0.2659, 0.4885, 0.3044, 0.5019, 0.2946, 0.5279, 0.2659, 0.4885, 0.2774, 0.4533, 0.3168, 0.4663, 0.3044, 0.5019, 0.2774, 0.4533, 0.286, 0.4265, 0.3258, 0.4391, 0.3168, 0.4663, 0.286, 0.4265, 0.2971, 0.3904, 0.3372, 0.4026, 0.3258, 0.4391, 0.2971, 0.3904, 0.3052, 0.3633, 0.3452, 0.3749, 0.3372, 0.4026, 0.3052, 0.3633, 0.3156, 0.3275, 0.3553, 0.3383, 0.3452, 0.3749, 0.3156, 0.3275, 0.3231, 0.3008, 0.3622, 0.311, 0.3553, 0.3383, 0.3231, 0.3008, 0.3325, 0.2661, 0.3707, 0.2754, 0.3622, 0.311, 0.3325, 0.2661, 0.339, 0.2408, 0.3762, 0.2492, 0.3707, 0.2754, 0.339, 0.2408, 0.3471, 0.2082, 0.3827, 0.2156, 0.3762, 0.2492, 0.3471, 0.2082, 0.3525, 0.1848, 0.3866, 0.1913, 0.3827, 0.2156, 0.3525, 0.1848, 0.359, 0.1555, 0.391, 0.1607, 0.3866, 0.1913, 0.359, 0.1555, 0.3631, 0.1348, 0.393, 0.1389, 0.391, 0.1607, 0.3631, 0.1348, 0.3677, 0.1096, 0.3949, 0.1122, 0.393, 0.1389, 0.3677, 0.1096, 0.3702, 0.09241, 0.3948, 0.09381, 0.3949, 0.1122, 0.3702, 0.09241, 0.3726, 0.07228, 0.3939, 0.07217, 0.3948, 0.09381, 0.3754, 0.02345, 0.3821, 0.01854, 0.3885, 0.02733, 0.3818, 0.03223, 0.3068, 0.8504, 0.2988, 0.8472, 0.2988, 0.8472, 0.3068, 0.8504, 0.6298, 0.5961, 0.6875, 0.5961, 0.6875, 0.6365, 0.6679, 0.6447, 0.6392, 0.6162, 0.6466, 0.614, 0.6728, 0.6398, 0.6951, 0.6538, 0.7078, 0.6541, 0.708, 0.6641, 0.6875, 0.6641, 0.3845, 0.02174, 0.3857, 0.02085, 0.3902, 0.02684, 0.3886, 0.02726, 0.3939, 0.07217, 0.3726, 0.07228, 0.3734, 0.05917, 0.3917, 0.058, 0.3734, 0.05917, 0.3737, 0.04492, 0.3882, 0.04239, 0.3917, 0.058, 0.3737, 0.04492, 0.373, 0.03644, 0.3839, 0.03313, 0.3882, 0.04239, 0.373, 0.03644, 0.3716, 0.02828, 0.3783, 0.02486, 0.3839, 0.03313, 0.3705, 0.01513, 0.3743, 0.02283, 0.3601, 0.01455, 0.3716, 0.02828, 0.3703, 0.02474, 0.3743, 0.02283, 0.3783, 0.02486, 0.3638, 0.00563, 0.3672, 0.01261, 0.3601, 0.01455, 0.3588, 0.01411, 0.3582, 0.006153, 0.6356, 0.5232, 0.6845, 0.5224, 0.6843, 0.5424, 0.6407, 0.575, 0.6369, 0.5462, 0.684, 0.5468, 0.6756, 0.5776, 0.6758, 0.578, 0.6756, 0.5776, 0.684, 0.5468, 0.6845, 0.5469, 0.7707, 0.7361, 0.7658, 0.7379, 0.7668, 0.6981, 0.7708, 0.7, 0.7712, 0.6997, 0.7712, 0.7364, 0.7707, 0.7361, 0.7708, 0.7, 0.5179, 0.7672, 0.512, 0.7661, 0.5062, 0.7658, 0.0, 0.0, 0.0, 0.0, 0.0, 0.0, 0.0, 0.0, 0.5179, 0.7677, 0.5124, 0.7657, 0.5179, 0.7672, 0.5233, 0.728, 0.5233, 0.7658, 0.5229, 0.7655, 0.5229, 0.7284, 0.5062, 0.7658, 0.5061, 0.7288, 0.5061, 0.7288, 0.5062, 0.7658, 0.6143, 0.7164, 0.4574, 0.7254, 0.4982, 0.7249, 0.5713, 0.7175, 0.6143, 0.7164, 0.5229, 0.7284, 0.0, 0.0, 0.4584, 0.722, 0.6152, 0.7384, 0.6092, 0.7576, 0.5798, 0.7616, 0.5717, 0.7399, 0.5711, 0.7401, 0.5717, 0.7399, 0.5798, 0.7616, 0.5707, 0.7365, 0.5704, 0.7282, 0.5712, 0.7364, 0.4574, 0.7254, 0.4584, 0.722, 0.4971, 0.7211, 0.4982, 0.7249, 0.5062, 0.7658, 0.5062, 0.7658, 0.512, 0.7661, 0.5057, 0.7664, 0.5056, 0.7283, 0.5061, 0.7288, 0.5062, 0.7658, 0.4975, 0.7205, 0.4989, 0.7249, 0.4982, 0.7249, 0.4971, 0.7211, 0.458, 0.7216, 0.4975, 0.7205, 0.4971, 0.7211, 0.4584, 0.722, 0.512, 0.7661, 0.5057, 0.7664, 0.5062, 0.7658, 0.4568, 0.7254, 0.458, 0.7216, 0.4584, 0.722, 0.4574, 0.7254, 0.5404, 0.07664, 0.5311, 0.1598, 0.5308, 0.1599, 0.4897, 0.01049, 0.5176, 0.0003599, 0.5178, 0.0008171, 0.4901, 0.01075, 0.5825, 0.1267, 0.6278, 0.1263, 0.622, 0.1415, 0.582, 0.1221, 0.5817, 0.07877, 0.6295, 0.0799, 0.6282, 0.1222, 0.6304, 0.07289, 0.6303, 0.07563, 0.6297, 0.07287, 0.631, 0.04742, 0.6309, 0.05213, 0.6303, 0.04741, 0.6309, 0.05213, 0.6304, 0.07289, 0.6302, 0.05211, 0.4556, 0.6012, 0.4536, 0.6442, 0.396, 0.6469, 0.398, 0.6039, 0.4541, 0.6446, 0.4561, 0.6841, 0.4007, 0.6869, 0.3956, 0.6474, 0.6295, 0.0799, 0.5817, 0.07877, 0.5817, 0.07877, 0.6295, 0.0799, 0.4513, 0.3496, 0.4706, 0.3975, 0.5178, 0.0008171, 0.4975, 0.7205, 0.458, 0.7216, 0.4579, 0.7176, 0.4974, 0.7165, 0.5056, 0.7283, 0.5057, 0.7664, 0.5016, 0.7665, 0.5015, 0.7283, 0.6944, 0.7463, 0.6944, 0.7055, 0.7037, 0.7055, 0.7037, 0.7463, 0.7604, 0.4102, 0.761, 0.4324, 0.7597, 0.4371, 0.7588, 0.4103, 0.7581, 0.1691, 0.7612, 0.1489, 0.7617, 0.1572, 0.7609, 0.1696, 0.7607, 0.4098, 0.7613, 0.4324, 0.761, 0.4324, 0.7604, 0.4102, 0.7618, 0.1572, 0.7611, 0.1699, 0.7609, 0.1696, 0.7617, 0.1572, 0.7607, 0.4098, 0.7604, 0.4102, 0.7588, 0.4103, 0.7676, 0.101, 0.7618, 0.1572, 0.7617, 0.1572, 0.7612, 0.1489, 0.7575, 0.1695, 0.7676, 0.101, 0.7612, 0.1489, 0.7581, 0.1691, 0.7611, 0.1699, 0.7618, 0.1572, 0.7676, 0.101, 0.7746, 0.6309, 0.7558, 0.6309, 0.7558, 0.59, 0.7746, 0.59, 0.0, 0.0, 0.0, 0.0, 0.0, 0.0, 0.0, 0.0, 0.7087, 0.6778, 0.7175, 0.6556, 0.7093, 0.6778, 0.7123, 0.615, 0.7123, 0.6119, 0.7543, 0.6109, 0.7544, 0.614, 0.7122, 0.6072, 0.7541, 0.6062, 0.7543, 0.6109, 0.7123, 0.6119, 0.7128, 0.6279, 0.7545, 0.6269, 0.7521, 0.6505, 0.716, 0.6513, 0.716, 0.6513, 0.7521, 0.6505, 0.7505, 0.6548, 0.7175, 0.6546, 0.7117, 0.6119, 0.7123, 0.6119, 0.7123, 0.615, 0.0, 0.0, 0.0, 0.0, 0.0, 0.0, 0.7154, 0.6515, 0.7122, 0.6279, 0.7128, 0.6279, 0.755, 0.627, 0.7527, 0.6507, 0.7521, 0.6505, 0.7545, 0.6269, 0.5256, 0.684, 0.5257, 0.7229, 0.502, 0.7249, 0.5019, 0.686, 0.5015, 0.6855, 0.5015, 0.7254, 0.502, 0.7249, 0.5019, 0.686, 0.5256, 0.684, 0.5019, 0.686, 0.5015, 0.6855, 0.7388, 0.3773, 0.7388, 0.3365, 0.7779, 0.3365, 0.7779, 0.3773, 0.3956, 0.6878, 0.4364, 0.6878, 0.4364, 0.7485, 0.3956, 0.7485, 0.6714, 0.7055, 0.6937, 0.7055, 0.6937, 0.7463, 0.6714, 0.7463, 0.6928, 0.5228, 0.7224, 0.5253, 0.728, 0.5397, 0.6865, 0.5403, 0.7227, 0.5249, 0.7286, 0.5396, 0.728, 0.5397, 0.7224, 0.5253, 0.6707, 0.7633, 0.6298, 0.7633, 0.6298, 0.7055, 0.6707, 0.7055, 0.7381, 0.3997, 0.7229, 0.2366, 0.726, 0.25, 0.3509, 0.01346, 0.356, 0.01417, 0.3552, 0.01934, 0.3501, 0.01853, 0.3601, 0.01455, 0.359, 0.02005, 0.3587, 0.0198, 0.3597, 0.01478, 0.4785, 0.2596, 0.0, 0.0, 0.4678, 0.2358, 0.3552, 0.01983, 0.35, 0.01899, 0.3501, 0.01853, 0.3552, 0.01934, 0.3701, 0.01654, 0.369, 0.02205, 0.359, 0.02005, 0.3601, 0.01455, 0.689, 0.4784, 0.6913, 0.5159, 0.6644, 0.5213, 0.6455, 0.4962, 0.6877, 0.4744, 0.6436, 0.4924, 0.636, 0.4745, 0.6917, 0.5162, 0.6642, 0.5216, 0.6644, 0.5213, 0.7501, 0.6971, 0.7501, 0.7542, 0.7087, 0.7542, 0.7094, 0.6973, 0.5289, 0.7684, 0.5289, 0.7111, 0.5696, 0.7108, 0.5696, 0.7682, 0.6224, 0.1423, 0.6321, 0.2441, 0.5984, 0.2473, 0.5887, 0.1455, 0.7088, 0.1467, 0.6605, 0.1554, 0.6668, 0.1901, 0.7152, 0.1812, 0.0, 0.0, 0.0, 0.0, 0.0, 0.0, 0.0, 0.0, 0.0, 0.0, 0.0, 0.0, 0.1677, 0.7738, 0.5762, 0.3383, 0.5249, 0.3184, 0.0, 0.0, 0.0, 0.0, 0.502, 0.6414, 0.5021, 0.6007, 0.5218, 0.6007, 0.5216, 0.6415, 0.0, 0.0, 0.0, 0.0, 0.1635, 0.7702, 0.0, 0.0, 0.0, 0.0, 0.0, 0.0, 0.1637, 0.7702, 0.1636, 0.7701, 0.1637, 0.7698, 0.1638, 0.7697, 0.7123, 0.6119, 0.7543, 0.6109, 0.1634, 0.7707, 0.1632, 0.7706, 0.1634, 0.7707, 0.0, 0.0, 0.0, 0.0, 0.0, 0.0, 0.0, 0.0, 0.1635, 0.7702, 0.1635, 0.7702, 0.1635, 0.7702, 0.1635, 0.7702, 0.0, 0.0, 0.0, 0.0, 0.0, 0.0, 0.0, 0.0, 0.1634, 0.7703, 0.1634, 0.7702, 0.1635, 0.7702, 0.1635, 0.7702, 0.7489, 0.4101, 0.7528, 0.4098, 0.7543, 0.4326, 0.7515, 0.4318, 0.7229, 0.2366, 0.7126, 0.3074, 0.7234, 0.3326, 0.7381, 0.2718, 0.5206, 0.2502, 0.5206, 0.1925, 0.529, 0.1925, 0.529, 0.2503, 0.08344, 0.7681, 0.08345, 0.7683, 0.08304, 0.7686, 0.08959, 0.7731, 0.08866, 0.7741, 0.08321, 0.7686, 0.08345, 0.7683, 0.4786, 0.2605, 0.4764, 0.2603, 0.4784, 0.2596, 0.4782, 0.2599, 0.4789, 0.2594, 0.48, 0.2589, 0.4785, 0.2605, 0.4784, 0.2598, 0.4764, 0.2603, 0.4785, 0.2596, 0.4784, 0.2596, 0.4784, 0.2596, 0.4739, 0.2903, 0.495, 0.2859, 0.4921, 0.2881, 0.4765, 0.291, 0.4689, 0.2942, 0.4669, 0.2917, 0.4713, 0.2919, 0.4714, 0.2925, 0.4759, 0.2927, 0.4689, 0.2942, 0.4714, 0.2925, 0.4766, 0.2915, 0.0, 0.0, 0.0, 0.0, 0.0, 0.0, 0.0, 0.0, 0.6314, 0.005078, 0.6886, 0.3299, 0.6888, 0.3346, 0.6314, 0.005078, 0.6886, 0.3299, 0.6684, 0.2953, 0.0, 0.0, 0.0, 0.0, 0.0, 0.0, 0.6295, 0.0799, 0.0, 0.0, 0.726, 0.25, 0.7229, 0.2366, 0.7126, 0.3074, 0.6282, 0.1222, 0.4669, 0.2917, 0.4689, 0.2942, 0.4568, 0.2824, 0.6678, 0.2219, 0.7668, 0.6981, 0.7658, 0.7379, 0.6869, 0.2016, 0.6678, 0.2219, 0.7669, 0.6977, 0.7668, 0.6981, 0.6455, 0.4962, 0.6644, 0.5213, 0.0, 0.0, 0.5206, 0.1925, 0.0, 0.0, 0.529, 0.1925, 0.0, 0.0, 0.6756, 0.5776, 0.684, 0.5468, 0.684, 0.5468, 0.0, 0.0, 0.0, 0.0, 0.7159, 0.2004, 0.7567, 0.2004, 0.7567, 0.101, 0.7159, 0.101, 0.5096, 0.08558, 0.5404, 0.07664, 0.5404, 0.07664, 0.5096, 0.08558, 0.1884, 0.7767, 0.1882, 0.7787, 0.1882, 0.7787, 0.1884, 0.7767, 0.0, 0.0, 0.0, 0.0, 0.0, 0.0, 0.0, 0.0, 0.0, 0.0, 0.0, 0.0, 0.5096, 0.08558, 0.06203, 0.7356, 0.7567, 0.2004, 0.7159, 0.2004, 0.4969, 0.04213, 0.5277, 0.03314, 0.7604, 0.4102, 0.1646, 0.7841, 0.1652, 0.7838, 0.0, 0.0, 0.0, 0.0, 0.0, 0.0, 0.0, 0.0, 0.0, 0.0, 0.0, 0.0, 0.0, 0.0, 0.5336, 0.2959, 0.0, 0.0, 0.5019, 0.686, 0.0, 0.0, 0.0, 0.0, 0.0, 0.0, 0.0, 0.0, 0.5736, 0.7113, 0.5179, 0.7672, 0.5229, 0.7284, 0.6121, 0.7115, 0.0, 0.0, 0.0, 0.0, 0.0, 0.0, 0.1653, 0.7854, 0.1643, 0.7847, 0.1643, 0.7847, 0.1653, 0.7854, 0.4574, 0.7254, 0.6143, 0.7164, 0.4584, 0.722, 0.5178, 0.0008171, 0.4706, 0.3975, 0.4713, 0.4042, 0.5404, 0.07664, 0.1705, 0.7901, 0.171, 0.7897, 0.171, 0.7897, 0.1705, 0.7901, 0.4714, 0.2925, 0.5576, 0.6795, 0.0, 0.0, 0.0, 0.0, 0.0, 0.0, 0.0, 0.0, 0.0, 0.0, 0.0, 0.0, 0.0, 0.0, 0.0, 0.0, 0.0, 0.0, 0.0, 0.0, 0.0, 0.0, 0.0, 0.0, 0.0, 0.0, 0.7618, 0.1572, 0.7617, 0.1572, 0.7617, 0.1572, 0.7618, 0.1572, 0.0, 0.0, 0.0, 0.0, 0.0, 0.0, 0.0, 0.0, 0.0, 0.0, 0.0, 0.0, 0.0, 0.0, 0.0, 0.0, 0.0, 0.0, 0.0, 0.0, 0.0, 0.0, 0.0, 0.0, 0.761, 0.4324, 0.7613, 0.4324, 0.7613, 0.4324, 0.761, 0.4324, 0.0, 0.0, 0.0, 0.0, 0.0, 0.0, 0.0, 0.0, 0.0, 0.0, 0.0, 0.0, 0.0, 0.0, 0.0, 0.0, 0.0, 0.0, 0.0, 0.0, 0.0, 0.0, 0.0, 0.0, 0.0, 0.0, 0.5982, 0.5584, 0.6133, 0.5615, 0.1635, 0.7702, 0.0, 0.0, 0.0, 0.0, 0.0, 0.0, 0.0, 0.0, 0.0, 0.0, 0.0, 0.0, 0.0, 0.0, 0.0, 0.0, 0.0, 0.0, 0.0, 0.0, 0.0, 0.0, 0.0, 0.0, 0.0, 0.0, 0.0, 0.0, 0.0, 0.0, 0.0, 0.0, 0.0, 0.0, 0.0, 0.0, 0.0, 0.0, 0.0, 0.0, 0.0, 0.0, 0.0, 0.0, 0.0, 0.0, 0.0, 0.0, 0.0, 0.0, 0.0, 0.0, 0.0, 0.0, 0.0, 0.0, 0.728, 0.5397, 0.5743, 0.5131, 0.5841, 0.4853, 0.0, 0.0, 0.0, 0.0, 0.0, 0.0, 0.0, 0.0, 0.0, 0.0, 0.4039, 0.5393, 0.4039, 0.539, 0.4039, 0.539, 0.4039, 0.5393, 0.0, 0.0, 0.0, 0.0, 0.0, 0.0, 0.0, 0.0, 0.0, 0.0, 0.0, 0.0, 0.0, 0.0, 0.0, 0.0, 0.47, 0.4296, 0.0, 0.0, 0.0, 0.0, 0.0, 0.0, 0.0, 0.0, 0.0, 0.0, 0.0, 0.0, 0.0, 0.0, 0.0, 0.0, 0.0, 0.0, 0.0, 0.0, 0.0, 0.0, 0.0, 0.0, 0.0, 0.0, 0.0, 0.0, 0.0, 0.0, 0.0, 0.0, 0.0, 0.0, 0.4971, 0.7211, 0.4975, 0.7205, 0.4975, 0.7205, 0.4971, 0.7211, 0.0, 0.0, 0.0, 0.0, 0.0, 0.0, 0.0, 0.0, 0.0, 0.0, 0.0, 0.0, 0.0, 0.0, 0.0, 0.0, 0.0, 0.0, 0.0, 0.0, 0.0, 0.0, 0.0, 0.0, 0.0, 0.0, 0.0, 0.0, 0.0, 0.0, 0.4784, 0.2596, 0.4784, 0.2596, 0.4784, 0.2596, 0.4784, 0.2596, 0.0, 0.0, 0.0, 0.0, 0.0, 0.0, 0.0, 0.0, 0.0, 0.0, 0.0, 0.0, 0.0, 0.0, 0.0, 0.0, 0.0, 0.0, 0.0, 0.0, 0.0, 0.0, 0.0, 0.0, 0.0, 0.0, 0.0, 0.0, 0.0, 0.0, 0.0, 0.0, 0.0, 0.0, 0.0, 0.0, 0.0, 0.0, 0.0, 0.0, 0.0, 0.0, 0.0, 0.0, 0.0, 0.0, 0.0, 0.0, 0.0, 0.0, 0.0, 0.0, 0.0, 0.0, 0.0, 0.0, 0.0, 0.0, 0.0, 0.0, 0.0, 0.0, 0.0, 0.0, 0.0, 0.0, 0.0, 0.0, 0.0, 0.0, 0.0, 0.0, 0.0, 0.0, 0.0, 0.0, 0.0, 0.0, 0.0, 0.0, 0.0, 0.0, 0.0, 0.0, 0.0, 0.0, 0.0, 0.0, 0.5256, 0.4055, 0.5226, 0.4025, 0.5313, 0.3947, 0.5321, 0.3976, 0.0, 0.0, 0.0, 0.0, 0.0, 0.0, 0.0, 0.0, 0.3068, 0.8504, 0.2988, 0.8472, 0.2988, 0.8472, 0.3068, 0.8504, 0.0, 0.0, 0.0, 0.0, 0.0, 0.0, 0.0, 0.0, 0.0, 0.0, 0.0, 0.0, 0.0, 0.0, 0.0, 0.0, 0.5275, 0.4068, 0.533, 0.3981, 0.535, 0.3967, 0.5296, 0.4081, 0.1698, 0.7877, 0.1695, 0.7879, 0.1695, 0.7879, 0.1698, 0.7877, 0.0, 0.0, 0.0, 0.0, 0.0, 0.0, 0.0, 0.0, 0.0, 0.0, 0.0, 0.0, 0.0, 0.0, 0.0, 0.0, 0.0, 0.0, 0.0, 0.0, 0.0, 0.0, 0.0, 0.0, 0.0, 0.0, 0.0, 0.0, 0.0, 0.0, 0.0, 0.0, 0.0, 0.0, 0.0, 0.0, 0.0, 0.0, 0.0, 0.0, 0.0, 0.0, 0.0, 0.0, 0.0, 0.0, 0.0, 0.0, 0.0, 0.0, 0.0, 0.0, 0.0, 0.0, 0.0, 0.0, 0.0, 0.0, 0.0, 0.0, 0.0, 0.0, 0.0, 0.0, 0.0, 0.0, 0.0, 0.0, 0.0, 0.0, 0.0, 0.0, 0.0, 0.0, 0.0, 0.0, 0.0, 0.0, 0.0, 0.0, 0.0, 0.0, 0.0, 0.0, 0.0, 0.0, 0.0, 0.0, 0.0, 0.0, 0.0, 0.0, 0.0, 0.0, 0.0, 0.0, 0.0, 0.0, 0.0, 0.0, 0.0, 0.0, 0.0, 0.0, 0.0, 0.0, 0.0, 0.0, 0.0, 0.0, 0.0, 0.0, 0.0, 0.0, 0.0, 0.0, 0.0, 0.0, 0.0, 0.0, 0.0, 0.0, 0.0, 0.0, 0.0, 0.0, 0.0, 0.0, 0.4713, 0.2919, 0.4714, 0.2925, 0.4714, 0.2925, 0.4713, 0.2919, 0.0, 0.0, 0.5576, 0.6795, 0.5576, 0.6795, 0.0, 0.0, 0.0, 0.0, 0.0, 0.0, 0.0, 0.0, 0.0, 0.0, 0.4641, 0.2186, 0.4653, 0.2188, 0.4653, 0.2188, 0.4641, 0.2186, 0.0, 0.0, 0.0, 0.0, 0.0, 0.0, 0.0, 0.0, 0.0, 0.0, 0.0, 0.0, 0.0, 0.0, 0.0, 0.0, 0.6458, 0.2416, 0.6495, 0.2441, 0.6495, 0.2441, 0.6458, 0.2416, 0.0, 0.0, 0.0, 0.0, 0.0, 0.0, 0.0, 0.0, 0.1635, 0.7702, 0.1635, 0.7702, 0.1635, 0.7702, 0.1635, 0.7702, 0.1241, 0.7376, 0.1241, 0.7376, 0.1241, 0.7376, 0.1241, 0.7376, 0.0, 0.0, 0.0, 0.0, 0.0, 0.0, 0.0, 0.0, 0.0, 0.0, 0.0, 0.0, 0.0, 0.0, 0.0, 0.0, 0.5557, 0.6735, 0.556, 0.672, 0.556, 0.672, 0.5557, 0.6735, 0.0, 0.0, 0.0, 0.0, 0.0, 0.0, 0.0, 0.0, 0.6133, 0.5615, 0.6129, 0.5632, 0.6129, 0.5632, 0.6133, 0.5615, 0.7523, 0.4391, 0.7547, 0.4403, 0.7547, 0.4403, 0.7523, 0.4391, 0.0, 0.0, 0.0, 0.0, 0.0, 0.0, 0.0, 0.0, 0.0, 0.0, 0.0, 0.0, 0.0, 0.0, 0.0, 0.0, 0.0, 0.0, 0.4446, 0.2801, 0.4446, 0.2801, 0.0, 0.0, 0.0, 0.0, 0.0, 0.0, 0.0, 0.0, 0.0, 0.0, 0.4843, 0.6956, 0.4832, 0.6954, 0.4832, 0.6954, 0.4843, 0.6956, 0.0, 0.0, 0.0, 0.0, 0.0, 0.0, 0.0, 0.0, 0.08345, 0.7683, 0.08304, 0.7686, 0.08304, 0.7686, 0.08345, 0.7683, 0.5983, 0.4471, 0.5978, 0.4491, 0.5978, 0.4491, 0.5983, 0.4471, 0.0, 0.0, 0.0, 0.0, 0.0, 0.0, 0.0, 0.0, 0.5823, 0.3463, 0.5804, 0.3475, 0.5804, 0.3475, 0.5823, 0.3463, 0.0, 0.0, 0.0, 0.0, 0.0, 0.0, 0.0, 0.0, 0.5349, 0.3952, 0.5343, 0.3949, 0.5343, 0.3949, 0.5349, 0.3952, 0.0, 0.0, 0.0, 0.0, 0.0, 0.0, 0.0, 0.0, 0.0, 0.0, 0.0, 0.0, 0.0, 0.0, 0.0, 0.0, 0.4045, 0.5381, 0.4046, 0.5375, 0.4046, 0.5375, 0.4045, 0.5381, 0.1635, 0.7702, 0.6133, 0.5615, 0.6133, 0.5615, 0.1635, 0.7702, 0.0, 0.0, 0.0, 0.0, 0.0, 0.0, 0.0, 0.0, 0.0, 0.0, 0.0, 0.0, 0.0, 0.0, 0.0, 0.0, 0.5576, 0.6795, 0.5565, 0.6786, 0.5565, 0.6786, 0.5576, 0.6795, 0.0, 0.0, 0.0, 0.0, 0.0, 0.0, 0.0, 0.0, 0.6693, 0.29, 0.6708, 0.2903, 0.6708, 0.2903, 0.6693, 0.29, 0.5057, 0.7664, 0.5062, 0.7658, 0.5062, 0.7658, 0.5057, 0.7664, 0.1695, 0.787, 0.1694, 0.7866, 0.1696, 0.7865, 0.1698, 0.7869, 0.1627, 0.7689, 0.1629, 0.7694, 0.1626, 0.7696, 0.1623, 0.7691, 0.1635, 0.7712, 0.1637, 0.7715, 0.1635, 0.7716, 0.1634, 0.7714, 0.1584, 0.7777, 0.1594, 0.7776, 0.1595, 0.7782, 0.1586, 0.7785, 0.1679, 0.786, 0.1679, 0.7858, 0.1687, 0.7857, 0.1687, 0.786, 0.09073, 0.774, 0.08933, 0.7753, 0.08866, 0.7741, 0.09073, 0.774, 0.09524, 0.7792, 0.08933, 0.7753, 0.1165, 0.7503, 0.1223, 0.7569, 0.1189, 0.7591, 0.1138, 0.7532, 0.1341, 0.7268, 0.1523, 0.7401, 0.1314, 0.7333, 0.1297, 0.7262, 0.1287, 0.7318, 0.126, 0.7305, 0.1629, 0.7827, 0.1632, 0.7826, 0.1639, 0.7837, 0.1636, 0.7839, 0.0, 0.0, 0.0, 0.0, 0.0, 0.0, 0.0, 0.0, 0.0, 0.0, 0.0, 0.0, 0.0, 0.0, 0.0, 0.0, 0.6924, 0.453, 0.697, 0.4494, 0.697, 0.4494, 0.6924, 0.453, 0.758, 0.02095, 0.758, 0.01717, 0.758, 0.01717, 0.758, 0.02095, 0.1635, 0.7716, 0.1634, 0.7714, 0.1634, 0.7714, 0.1635, 0.7716, 0.4443, 0.7274, 0.4443, 0.7311, 0.4443, 0.7311, 0.4443, 0.7274, 0.7694, 0.5613, 0.7734, 0.5632, 0.7734, 0.5632, 0.7694, 0.5613, 0.4584, 0.722, 0.0, 0.0, 0.0, 0.0, 0.4584, 0.722, 0.1695, 0.787, 0.1694, 0.7866, 0.1694, 0.7866, 0.1695, 0.787, 0.7625, 0.3345, 0.7614, 0.3292, 0.7614, 0.3292, 0.7625, 0.3345, 0.126, 0.7305, 0.1252, 0.7268, 0.1252, 0.7268, 0.126, 0.7305, 0.779, 0.2457, 0.7776, 0.2492, 0.7776, 0.2492, 0.779, 0.2457, 0.1595, 0.7782, 0.1586, 0.7785, 0.1586, 0.7785, 0.1595, 0.7782, 0.1341, 0.7268, 0.1523, 0.7401, 0.1523, 0.7401, 0.1341, 0.7268, 0.1257, 0.7334, 0.126, 0.7305, 0.126, 0.7305, 0.1257, 0.7334, 0.1641, 0.7835, 0.1639, 0.7837, 0.1639, 0.7837, 0.1641, 0.7835, 0.09073, 0.774, 0.09524, 0.7792, 0.09524, 0.7792, 0.09073, 0.774, 0.1636, 0.7839, 0.1631, 0.7843, 0.1631, 0.7843, 0.1636, 0.7839, 0.1584, 0.7777, 0.1594, 0.7776, 0.1594, 0.7776, 0.1584, 0.7777, 0.1688, 0.7859, 0.1689, 0.7863, 0.1689, 0.7863, 0.1688, 0.7859, 0.05437, 0.9723, 0.07685, 0.9872, 0.07685, 0.9872, 0.05437, 0.9723, 0.1679, 0.7858, 0.1687, 0.7857, 0.1687, 0.7857, 0.1679, 0.7858, 0.7581, 0.08544, 0.7581, 0.08143, 0.7581, 0.08143, 0.7581, 0.08544, 0.0, 0.0, 0.0, 0.0, 0.0, 0.0, 0.0, 0.0, 0.1189, 0.7591, 0.1138, 0.7532, 0.1138, 0.7532, 0.1189, 0.7591, 0.1698, 0.7846, 0.1699, 0.7844, 0.1699, 0.7844, 0.1698, 0.7846, 0.7, 0.5173, 0.697, 0.5173, 0.697, 0.5173, 0.7, 0.5173, 0.08933, 0.7753, 0.08866, 0.7741, 0.08866, 0.7741, 0.08933, 0.7753, 0.1696, 0.7865, 0.1698, 0.7869, 0.1698, 0.7869, 0.1696, 0.7865, 0.5131, 0.2557, 0.5168, 0.2557, 0.5168, 0.2557, 0.5131, 0.2557, 0.1631, 0.7702, 0.1633, 0.7699, 0.1634, 0.7701, 0.1634, 0.7702, 0.1633, 0.7699, 0.1631, 0.7702, 0.1631, 0.7702, 0.1633, 0.7699, 0.5061, 0.7288, 0.5056, 0.7283, 0.5056, 0.7283, 0.5061, 0.7288, 0.1705, 0.7901, 0.171, 0.7897, 0.4371, 0.7311, 0.4371, 0.7348, 0.4371, 0.7311, 0.4371, 0.7348, 0.4371, 0.7348, 0.4371, 0.7311, 0.0, 0.0, 0.0, 0.0, 0.0, 0.0, 0.0, 0.0, 0.0, 0.0, 0.0, 0.0, 0.0, 0.0, 0.0, 0.0, 0.0, 0.0, 0.0, 0.0, 0.0, 0.0, 0.0, 0.0, 0.0, 0.0, 0.0, 0.0, 0.0, 0.0, 0.0, 0.0, 0.4645, 0.2072, 0.467, 0.2073, 0.4663, 0.2122, 0.4643, 0.2121, 0.4104, 0.2676, 0.4114, 0.2651, 0.4163, 0.2662, 0.4153, 0.2684, 0.4261, 0.2872, 0.4242, 0.2844, 0.433, 0.2826, 0.4352, 0.2853, 0.4619, 0.2092, 0.4621, 0.2145, 0.4584, 0.2292, 0.4534, 0.2221, 0.4114, 0.2651, 0.4289, 0.2611, 0.4364, 0.2679, 0.4163, 0.2662, 0.4289, 0.2611, 0.4534, 0.2221, 0.4584, 0.2292, 0.4364, 0.2679, 0.6568, 0.2744, 0.6592, 0.273, 0.6669, 0.2858, 0.665, 0.2894, 0.4064, 0.2405, 0.4387, 0.2008, 0.4534, 0.2221, 0.4289, 0.2611, 0.3967, 0.2609, 0.4064, 0.2405, 0.4289, 0.2611, 0.4114, 0.2651, 0.4611, 0.1932, 0.4619, 0.2092, 0.4534, 0.2221, 0.4387, 0.2008, 0.3986, 0.293, 0.398, 0.29, 0.4242, 0.2844, 0.4261, 0.2872, 0.3958, 0.2652, 0.3964, 0.2621, 0.4114, 0.2651, 0.4104, 0.2676, 0.4649, 0.1927, 0.4692, 0.1925, 0.467, 0.2073, 0.4645, 0.2072, 0.4969, 0.2885, 0.4759, 0.2927, 0.4766, 0.2915, 0.4924, 0.2885, 0.4669, 0.2917, 0.4739, 0.2903, 0.4765, 0.291, 0.4713, 0.2919, 0.4924, 0.2885, 0.4766, 0.2915, 0.4765, 0.291, 0.4921, 0.2881, 0.4785, 0.2596, 0.4789, 0.2594, 0.4784, 0.2598, 0.4784, 0.2596, 0.4853, 0.2611, 0.4786, 0.2605, 0.4782, 0.2599, 0.4775, 0.2608, 0.4785, 0.2605, 0.4775, 0.2608, 0.4782, 0.2599, 0.4784, 0.2598, 0.4678, 0.2358, 0.4789, 0.2262, 0.4789, 0.2594, 0.4785, 0.2596, 0.4732, 0.1932, 0.4676, 0.2132, 0.467, 0.2073, 0.4692, 0.1925, 0.4853, 0.2611, 0.4885, 0.2651, 0.4713, 0.2626, 0.4786, 0.2605, 0.4885, 0.2651, 0.4903, 0.2685, 0.4697, 0.267, 0.4713, 0.2626, 0.4933, 0.279, 0.495, 0.2859, 0.4739, 0.2903, 0.4659, 0.2815, 0.4732, 0.1932, 0.5123, 0.1976, 0.4789, 0.2262, 0.4676, 0.2132, 0.0, 0.0, 0.0, 0.0, 0.0, 0.0, 0.0, 0.0, 0.171, 0.7897, 0.171, 0.7897, 0.1705, 0.7901, 0.1705, 0.7901, 0.0, 0.0, 0.0, 0.0, 0.0, 0.0, 0.0, 0.0, 0.0, 0.0, 0.0, 0.0, 0.0, 0.0, 0.0, 0.0, 0.4371, 0.7311, 0.4371, 0.7348, 0.4371, 0.7348, 0.4371, 0.7311, 0.0, 0.0, 0.0, 0.0, 0.0, 0.0, 0.0, 0.0, 0.5256, 0.4055, 0.5321, 0.3976, 0.533, 0.3981, 0.5275, 0.4068, 0.6005, 0.3765, 0.5962, 0.3794, 0.5811, 0.3541, 0.5855, 0.3548, 0.6005, 0.3765, 0.5855, 0.3548, 0.5878, 0.3532, 0.6042, 0.3737, 0.5962, 0.3794, 0.5567, 0.4079, 0.5521, 0.384, 0.5811, 0.3541, 0.6347, 0.5655, 0.6341, 0.5684, 0.6183, 0.5645, 0.6187, 0.5625, 0.6277, 0.4754, 0.601, 0.4713, 0.6025, 0.4527, 0.6302, 0.4582, 0.6302, 0.4582, 0.6025, 0.4527, 0.6061, 0.4505, 0.6308, 0.4549, 0.6317, 0.4467, 0.6315, 0.4502, 0.6067, 0.4479, 0.6028, 0.4445, 0.6347, 0.5655, 0.6187, 0.5625, 0.607, 0.5553, 0.6331, 0.5462, 0.6315, 0.4502, 0.6308, 0.4549, 0.6061, 0.4505, 0.6067, 0.4479, 0.6252, 0.5093, 0.5892, 0.5135, 0.5963, 0.4874, 0.6253, 0.4917, 0.6256, 0.5127, 0.6331, 0.5462, 0.607, 0.5553, 0.5909, 0.5178, 0.626, 0.5126, 0.6334, 0.5461, 0.6331, 0.5462, 0.6256, 0.5127, 0.6255, 0.5093, 0.6252, 0.5093, 0.6253, 0.4917, 0.6256, 0.4917, 0.6317, 0.4502, 0.6311, 0.4549, 0.6308, 0.4549, 0.6315, 0.4502, 0.6349, 0.5656, 0.6347, 0.5655, 0.6331, 0.5462, 0.6334, 0.5461, 0.632, 0.4467, 0.6317, 0.4502, 0.6315, 0.4502, 0.6317, 0.4467, 0.6305, 0.4583, 0.6302, 0.4582, 0.6308, 0.4549, 0.6311, 0.4549, 0.628, 0.4755, 0.6277, 0.4754, 0.6302, 0.4582, 0.6305, 0.4583, 0.0, 0.0, 0.0, 0.0, 0.0, 0.0, 0.0, 0.0, 0.1633, 0.7699, 0.1637, 0.7698, 0.1636, 0.7701, 0.1634, 0.7701, 0.1631, 0.7704, 0.1631, 0.7702, 0.1631, 0.7702, 0.1631, 0.7705, 0.0, 0.0, 0.0, 0.0, 0.0, 0.0, 0.0, 0.0, 0.1633, 0.7699, 0.1634, 0.7698, 0.1637, 0.7698, 0.1633, 0.7699, 0.04045, 0.1908, 0.1618, 0.763, 0.1631, 0.7705, 0.1634, 0.7703, 0.5963, 0.3797, 0.5567, 0.4081, 0.5567, 0.4079, 0.5962, 0.3794, 0.1631, 0.7705, 0.1631, 0.7702, 0.1634, 0.7702, 0.1634, 0.7703, 0.6007, 0.3767, 0.5963, 0.3797, 0.5962, 0.3794, 0.6005, 0.3765, 0.5255, 0.4055, 0.5256, 0.4055, 0.5275, 0.4068, 0.5274, 0.4069, 0.5274, 0.4069, 0.5275, 0.4068, 0.5296, 0.4081, 0.5296, 0.4082, 0.5255, 0.4055, 0.5237, 0.4039, 0.5226, 0.4025, 0.5256, 0.4055, 0.5134, 0.3802, 0.5136, 0.3803, 0.5226, 0.4025, 0.5214, 0.4014])
me_cube.materials.append(mat_cool)
me_cube.use_mirror_vertex_groups = False
me_cube.update()

# ---- objects
ob_cube = bpy.data.objects.new('Cube', me_cube)

# ---- transforms, parenting, visibility, modifiers, constraints
ob_cube.location = (0.0, -0.07, 0.0)
ob_cube.lock_rotations_4d = False
ob_cube.empty_display_type = 'ARROWS'
ob_cube.lineart.crease_threshold = 0.0
_m = ob_cube.modifiers.new('Auto Smooth', 'NODES')
_m.node_group = ng_auto_smooth
_gi = [s.identifier for s in ng_auto_smooth.interface.items_tree if s.item_type == 'SOCKET' and s.in_out == 'INPUT']
_m[_gi[1]] = 0.5236  # Angle

# ---- collection membership
col_collection.objects.link(ob_cube)

# ---- scene / render settings (as saved in the file)
scene.frame_start = 1; scene.frame_end = 250; scene.frame_set(202)
scene.render.engine = 'BLENDER_EEVEE_NEXT'
scene.cycles.sampling_pattern = 'TABULATED_SOBOL'
scene.cycles.use_light_tree = False
scene.view_settings.view_transform = 'Filmic'
bpy.context.view_layer.update()

# ---- added for rendering (the .blend has no active camera and no usable light): camera, sun
cam_auto = bpy.data.cameras.new('AutoCamera')
cam_auto.lens = 50.0
cam_auto.sensor_width = 36.0
cam_auto.clip_end = 1000.0
ob_auto_camera = bpy.data.objects.new('AutoCamera', cam_auto)
scene.collection.objects.link(ob_auto_camera)
ob_auto_camera.location = (16.0919, -17.4718, 12.8655)
ob_auto_camera.rotation_euler = (1.09748, -7.21219e-08, 0.694738)
scene.camera = ob_auto_camera
light_auto_sun = bpy.data.lights.new('AutoSun', 'SUN')
light_auto_sun.energy = 3.0
light_auto_sun.angle = 0.0523599
ob_auto_sun = bpy.data.objects.new('AutoSun', light_auto_sun)
scene.collection.objects.link(ob_auto_sun)
ob_auto_sun.rotation_euler = (0.872665, 0.174533, 0.523599)
bpy.context.view_layer.update()
